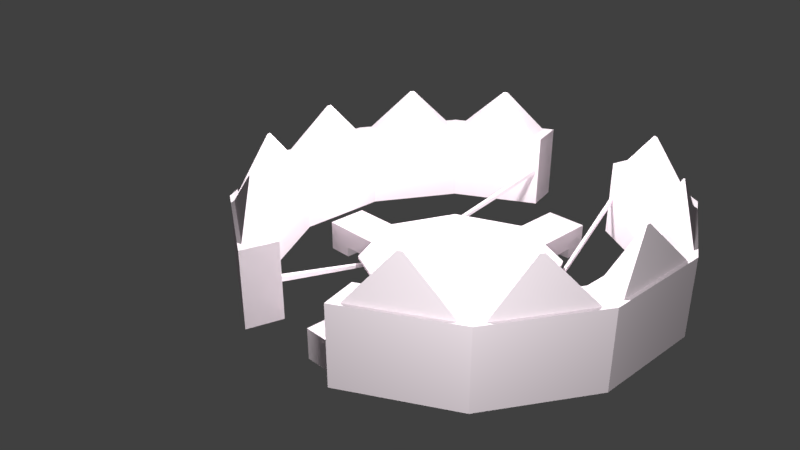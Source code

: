 # Source: trap_model.blend  (saved by Blender 2.79.0; exported with 4.5.12 LTS)
import bpy
from mathutils import Matrix  # noqa: F401  (used for matrix-valued properties, if any)

bpy.ops.wm.read_factory_settings(use_empty=True)
scene = bpy.context.scene
scene.name = 'Scene'

# ---- collections
col_collection_1 = bpy.data.collections.new('Collection 1'); scene.collection.children.link(col_collection_1)
col_collection_1.hide_render = True
col_collection_1.hide_viewport = True
col_collection_2 = bpy.data.collections.new('Collection 2'); scene.collection.children.link(col_collection_2)

# ---- materials (node trees are filled in below, after node groups)
mat_trap = bpy.data.materials.new('Trap')
mat_trap.alpha_threshold = 0.0
mat_trap.use_transparent_shadow = False
mat_trap.diffuse_color = (1.0, 0.8941, 0.9527, 1.0)
mat_trap.roughness = 0.5

# ---- material node trees

# ---- world
world_world = bpy.data.worlds.new('World'); scene.world = world_world
world_world.color = (0.05088, 0.05088, 0.05088)
world_world.use_sun_shadow = False
world_world.sun_shadow_jitter_overblur = 0.0
world_world.cycles.sampling_method = 'MANUAL'

# ---- cameras
cam_camera = bpy.data.cameras.new('Camera')
cam_camera.clip_end = 100.0
cam_camera.lens = 35.0
cam_camera.sensor_width = 32.0
cam_camera.sensor_height = 18.0
cam_camera.ortho_scale = 7.314
cam_camera.dof.focus_distance = 0.0
cam_camera.dof.aperture_fstop = 128.0

# ---- lights
light_point = bpy.data.lights.new('Point', 'POINT')
light_point.transmission_factor = 0.0
light_point.energy = 100.0
light_point.shadow_buffer_clip_start = 0.5
light_point.shadow_soft_size = 0.1
light_point.shadow_maximum_resolution = 0.006
light_point.use_absolute_resolution = True
light_lamp = bpy.data.lights.new('Lamp', 'POINT')
light_lamp.transmission_factor = 0.0
light_lamp.cutoff_distance = 30.0
light_lamp.energy = 100.0
light_lamp.shadow_buffer_clip_start = 1.001
light_lamp.shadow_soft_size = 0.1
light_lamp.shadow_maximum_resolution = 0.006
light_lamp.use_absolute_resolution = True
light_point_002 = bpy.data.lights.new('Point.002', 'POINT')
light_point_002.transmission_factor = 0.0
light_point_002.energy = 100.0
light_point_002.shadow_buffer_clip_start = 0.5
light_point_002.shadow_soft_size = 0.1
light_point_002.shadow_maximum_resolution = 0.006
light_point_002.use_absolute_resolution = True
light_point_001 = bpy.data.lights.new('Point.001', 'POINT')
light_point_001.transmission_factor = 0.0
light_point_001.energy = 100.0
light_point_001.shadow_buffer_clip_start = 0.5
light_point_001.shadow_soft_size = 0.1
light_point_001.shadow_maximum_resolution = 0.006
light_point_001.use_absolute_resolution = True

# ---- meshes
me_plane = bpy.data.meshes.new('Plane')
me_plane.from_pydata([(-1.0, -1.0, 0.0), (1.0, -1.0, 0.0), (-1.0, 1.0, 0.0), (1.0, 1.0, 0.0)], [], [(0, 1, 3, 2)])
me_plane.use_remesh_preserve_volume = False
me_plane.use_remesh_preserve_attributes = False
me_plane.use_mirror_vertex_groups = False
me_plane.update()
me_cylinder = bpy.data.meshes.new('Cylinder')
me_cylinder.from_pydata([(-0.9659, 0.2588, -0.1563), (-0.9659, 0.2588, 0.1976), (-0.7071, 0.7071, -0.1563), (-0.7071, 0.7071, 0.1976), (-0.2588, 0.9659, -0.1563), (-0.2588, 0.9659, 0.1976), (-0.2156, 0.8046, 0.1976), (-0.2156, 0.8046, -0.1563), (-0.589, 0.589, 0.1976), (-0.589, 0.589, -0.1563), (-0.406, 0.09952, -0.1594), (-0.406, 0.09952, -0.2557), (-0.7758, 0.09952, -0.1594), (-0.7758, 0.09952, -0.2557), (-0.8046, 0.2156, 0.1976), (-0.8046, 0.2156, -0.1563), (-0.2956, 0.9261, 0.1976), (-0.6542, 0.719, 0.1976), (-0.261, 0.7971, 0.1976), (-0.5598, 0.6246, 0.1976), (-0.719, 0.6542, 0.1976), (-0.9261, 0.2956, 0.1976), (-0.6246, 0.5598, 0.1976), (-0.7971, 0.261, 0.1976), (-0.9498, 0.2071, 0.1976), (-0.8208, 0.1725, 0.1976), (-0.8885, 0.009631, 0.3976), (-0.8821, 0.007903, 0.3976), (-0.7643, 0.4532, 0.3976), (-0.7746, 0.4353, 0.3976), (-0.7596, 0.4485, 0.3976), (-0.7682, 0.4336, 0.3976), (-0.4244, 0.781, 0.3976), (-0.4423, 0.7706, 0.3976), (-0.4226, 0.7745, 0.3976), (-0.4376, 0.7659, 0.3976), (0.0, 0.09952, -0.1594), (0.0, 0.09952, -0.2557), (-0.1015, 0.09952, -0.2557), (-0.1015, 0.09952, -0.1594), (-0.1015, 0.7794, -0.1594), (0.0, 0.7794, -0.1594), (0.0, 0.7794, -0.2557), (-0.1015, 0.7794, -0.2557), (-0.3264, 0.3129, -0.1078), (0.0, 0.4561, -0.1078), (-0.406, 0.0, -0.1594), (-0.406, 0.0, -0.2557), (-0.7758, 0.0, -0.1594), (-0.7758, 0.0, -0.2557), (0.0, 0.0, -0.2557), (-0.1015, 0.0, -0.2557), (-0.1015, 0.0, -0.1594), (-0.469, 0.0, -0.1118), (-0.3264, 0.3129, -0.09377), (0.0, 0.4561, -0.09377), (-0.4691, -6.557e-07, -0.09776), (-0.4472, 0.1361, -0.2747), (-0.4472, 0.1361, -0.14), (-0.2941, 0.1361, -0.2747), (-0.2941, 0.1361, -0.14), (-0.2941, 0.1035, -0.2586), (-0.4472, 0.1035, -0.2586), (-0.2941, 0.1035, -0.1561), (-0.4472, 0.1035, -0.1561), (-0.6556, 0.09952, -0.1594), (-0.6556, 0.09952, -0.2557), (-0.6556, 0.0, -0.2557), (-0.6556, 0.0, -0.1594), (-0.1015, 0.6774, -0.2557), (0.0, 0.6774, -0.2557), (0.0, 0.6774, -0.1594), (-0.1015, 0.6774, -0.1594), (-0.6556, 0.09952, -0.3057), (-0.7758, 0.09952, -0.3057), (-0.7758, 0.0, -0.3057), (0.0, 0.7794, -0.3057), (-0.1015, 0.7794, -0.3057), (-0.1015, 0.6774, -0.3057), (-0.6556, 0.0, -0.3057), (0.0, 0.6774, -0.3057), (-0.9659, 0.2588, 0.03245), (-0.9659, 0.2588, 0.008855), (-0.7071, 0.7071, 0.03245), (-0.7071, 0.7071, 0.008855), (-0.2588, 0.9659, 0.03245), (-0.2588, 0.9659, 0.008855), (-0.2156, 0.8046, 0.03245), (-0.2156, 0.8046, 0.008855), (-0.589, 0.589, 0.03245), (-0.589, 0.589, 0.008855), (-0.8046, 0.2156, 0.03245), (-0.8046, 0.2156, 0.008855), (-0.2947, 0.9452, -0.1563), (-0.2738, 0.9573, -0.1563), (-0.2738, 0.9573, 0.1976), (-0.2947, 0.9452, 0.1976), (-0.2281, 0.7975, 0.1976), (-0.2455, 0.7874, 0.1976), (-0.2281, 0.7975, -0.1563), (-0.2455, 0.7874, -0.1563), (-0.3075, 0.9192, 0.1976), (-0.3243, 0.9095, 0.1976), (-0.271, 0.7913, 0.1976), (-0.2849, 0.7833, 0.1976), (-0.425, 0.7806, 0.3976), (-0.4258, 0.7801, 0.3976), (-0.4231, 0.7742, 0.3976), (-0.4238, 0.7738, 0.3976), (-0.2281, 0.7975, 0.008855), (-0.2455, 0.7874, 0.008855), (-0.2281, 0.7975, 0.03245), (-0.2455, 0.7874, 0.03245), (-0.2947, 0.9452, 0.008855), (-0.2738, 0.9573, 0.008855), (-0.2947, 0.9452, 0.03245), (-0.2738, 0.9573, 0.03245), (-0.3783, 0.1361, -0.2006), (-0.3783, 0.1361, -0.2141), (-0.363, 0.1361, -0.2141), (-0.363, 0.1361, -0.2006), (-0.9659, -4.172e-07, -0.1563), (-0.9659, -3.874e-07, 0.1976), (-0.8046, -3.278e-07, -0.1563), (-0.8046, -3.278e-07, 0.1976), (-0.9498, -4.023e-07, 0.1976), (-0.8208, -3.427e-07, 0.1976), (-0.8885, 0.0, 0.3976), (-0.8821, 0.0, 0.3976), (-0.8046, -3.278e-07, 0.008855), (-0.8046, -3.278e-07, 0.03245), (-0.9659, -4.172e-07, 0.008855), (-0.9659, -4.172e-07, 0.03245), (-0.4472, 0.0, -0.2747), (-0.2941, 0.0, -0.2747), (-0.2941, 0.0, -0.2586), (-0.4472, 0.0, -0.2586), (-0.4472, 0.0, -0.14), (-0.2941, 0.0, -0.14), (-0.2941, 0.0, -0.1561), (-0.4472, 0.0, -0.1561), (-0.2461, 0.7845, 0.007851), (-0.2461, 0.7845, 0.0314), (-0.2287, 0.7945, 0.0314), (-0.2287, 0.7945, 0.007851), (-0.8225, 0.1679, 0.2031), (-0.9481, 0.2016, 0.2031), (-0.9481, 0.0, 0.2031), (-0.8225, 0.0, 0.2031), (-0.7194, 0.6525, 0.1993), (-0.6257, 0.5588, 0.1993), (-0.7968, 0.2625, 0.1993), (-0.9248, 0.2968, 0.1993), (-0.6527, 0.7194, 0.199), (-0.2965, 0.9251, 0.199), (-0.2622, 0.7969, 0.199), (-0.5589, 0.6256, 0.199), (-0.2859, 0.7832, 0.199), (-0.272, 0.7912, 0.199), (-0.3084, 0.9182, 0.199), (-0.325, 0.9086, 0.199), (-0.9659, 0.2588, 0.1866), (-0.7071, 0.7071, 0.1866), (-0.2588, 0.9659, 0.1866), (-0.2156, 0.8046, 0.1866), (-0.589, 0.589, 0.1866), (-0.8046, 0.2156, 0.1866), (-0.2281, 0.7975, 0.1866), (-0.2455, 0.7874, 0.1866), (-0.2947, 0.9452, 0.1866), (-0.2738, 0.9573, 0.1866), (-0.8046, 0.0, 0.1866), (-0.9659, 0.0, 0.1866), (-0.9659, 0.2588, -0.1435), (-0.7071, 0.7071, -0.1435), (-0.2588, 0.9659, -0.1435), (-0.2156, 0.8046, -0.1435), (-0.589, 0.589, -0.1435), (-0.8046, 0.2156, -0.1435), (-0.2947, 0.9452, -0.1435), (-0.2738, 0.9573, -0.1435), (-0.2281, 0.7975, -0.1435), (-0.2455, 0.7874, -0.1435), (-0.9659, 0.0, -0.1435), (-0.8046, 0.0, -0.1435), (-0.3184, 0.9316, 0.1976), (-0.2652, 0.776, 0.1976), (-0.2652, 0.776, -0.1563), (-0.3432, 0.8986, 0.1976), (-0.3007, 0.7741, 0.1976), (-0.4267, 0.7796, 0.3976), (-0.4246, 0.7734, 0.3976), (-0.2652, 0.776, 0.008855), (-0.2652, 0.776, 0.03245), (-0.3184, 0.9316, -0.1563), (-0.3184, 0.9316, 0.008855), (-0.3184, 0.9316, 0.03245), (-0.3016, 0.7741, 0.199), (-0.3438, 0.8977, 0.199), (-0.3184, 0.9316, 0.1866), (-0.2652, 0.776, 0.1866), (-0.3184, 0.9316, -0.1435), (-0.2652, 0.776, -0.1435), (-0.9659, 0.2588, 0.03937), (-0.7071, 0.7071, 0.03937), (-0.2588, 0.9659, 0.03937), (-0.2156, 0.8046, 0.03937), (-0.589, 0.589, 0.03937), (-0.8046, 0.2156, 0.03937), (-0.2281, 0.7975, 0.03937), (-0.2455, 0.7874, 0.03937), (-0.2947, 0.9452, 0.03937), (-0.2738, 0.9573, 0.03937), (-0.8046, 0.0, 0.03937), (-0.9659, 0.0, 0.03937), (-0.2652, 0.776, 0.03937), (-0.3184, 0.9316, 0.03937), (-0.9659, 0.2588, 0.003973), (-0.7071, 0.7071, 0.003973), (-0.2588, 0.9659, 0.003973), (-0.2156, 0.8046, 0.003973), (-0.589, 0.589, 0.003973), (-0.8046, 0.2156, 0.003973), (-0.2947, 0.9452, 0.003973), (-0.2738, 0.9573, 0.003973), (-0.2281, 0.7975, 0.003973), (-0.2455, 0.7874, 0.003973), (-0.9659, 0.0, 0.003973), (-0.8046, 0.0, 0.003973), (-0.3184, 0.9316, 0.003973), (-0.2652, 0.776, 0.003973), (-0.9413, 0.2522, 0.1976), (-0.9413, 0.2522, -0.1563), (-0.6891, 0.6891, 0.1976), (-0.2522, 0.9413, 0.1976), (-0.6891, 0.6891, -0.1563), (-0.2522, 0.9413, -0.1563), (-0.6398, 0.7046, 0.1976), (-0.2903, 0.9064, 0.1976), (-0.9064, 0.2903, 0.1976), (-0.7046, 0.6398, 0.1976), (-0.9301, 0.2018, 0.1976), (-0.8875, 0.009368, 0.3976), (-0.7737, 0.435, 0.3976), (-0.7636, 0.4525, 0.3976), (-0.4416, 0.7699, 0.3976), (-0.4241, 0.78, 0.3976), (-0.2522, 0.9413, 0.008855), (-0.2522, 0.9413, 0.03245), (-0.4247, 0.7796, 0.3976), (-0.4255, 0.7792, 0.3976), (-0.2668, 0.9329, -0.1563), (-0.2872, 0.9211, -0.1563), (-0.8875, 0.0, 0.3976), (-0.9413, 0.0, -0.1563), (-0.9289, 0.1965, 0.2031), (-0.9053, 0.2915, 0.1993), (-0.7051, 0.6382, 0.1993), (-0.6384, 0.7051, 0.199), (-0.2913, 0.9055, 0.199), (-0.2522, 0.9413, 0.1866), (-0.2522, 0.9413, -0.1435), (-0.4264, 0.7786, 0.3976), (-0.3102, 0.9078, -0.1563), (-0.2522, 0.9413, 0.03937), (-0.2522, 0.9413, 0.003973), (-0.2169, 0.8095, 0.008855), (-0.2169, 0.8095, 0.03245), (-0.4232, 0.7744, 0.3976), (-0.4239, 0.774, 0.3976), (-0.8263, 0.169, 0.2031), (-0.6285, 0.5616, 0.1993), (-0.2632, 0.8008, 0.199), (-0.2169, 0.8095, 0.1866), (-0.2169, 0.8095, -0.1435), (-0.4247, 0.7735, 0.3976), (-0.2169, 0.8095, 0.03937), (-0.2169, 0.8095, 0.003973), (-0.8095, 0.2169, 0.1976), (-0.8095, 0.2169, -0.1563), (-0.5926, 0.5926, 0.1976), (-0.2169, 0.8095, 0.1976), (-0.5926, 0.5926, -0.1563), (-0.2169, 0.8095, -0.1563), (-0.5626, 0.6274, 0.1976), (-0.2621, 0.801, 0.1976), (-0.8009, 0.2621, 0.1976), (-0.6274, 0.5626, 0.1976), (-0.8247, 0.1735, 0.1976), (-0.8823, 0.007955, 0.3976), (-0.7684, 0.4336, 0.3976), (-0.7597, 0.4486, 0.3976), (-0.4377, 0.766, 0.3976), (-0.4227, 0.7747, 0.3976), (-0.2294, 0.8023, -0.1563), (-0.247, 0.7922, -0.1563), (-0.8823, 0.0, 0.3976), (-0.8095, 0.0, -0.1563), (-0.8007, 0.2635, 0.1993), (-0.5617, 0.6284, 0.199), (-0.2668, 0.7807, -0.1563), (-0.3777, 0.1391, -0.2131), (-0.3777, 0.1391, -0.1995), (-0.3623, 0.1392, -0.1995), (-0.3623, 0.1392, -0.2131), (-0.7758, 0.09952, -0.2959), (-0.7758, 0.0, -0.2959), (-0.6556, 0.09952, -0.2959), (-0.6556, 0.0, -0.2959), (-0.6848, 0.07536, -0.3057), (-0.7466, 0.07536, -0.3057), (-0.7466, 0.0, -0.3057), (-0.6848, 0.0, -0.3057), (-0.107, 0.09952, -0.2557), (-0.107, 0.09952, -0.1594), (-0.107, 0.0, -0.2557), (-0.107, 0.0, -0.1594), (0.0, 0.1051, -0.2557), (0.0, 0.1051, -0.1594), (-0.1015, 0.1051, -0.1594), (-0.1015, 0.1051, -0.2557), (0.0, 0.7794, -0.2996), (-0.1015, 0.7794, -0.2996), (-0.1015, 0.6774, -0.2996), (0.0, 0.6774, -0.2996), (0.0, 0.7556, -0.3057), (-0.07776, 0.7556, -0.3057), (-0.07776, 0.7013, -0.3057), (0.0, 0.7013, -0.3057), (-0.1072, 0.1049, -0.1581), (0.0, 0.1085, -0.1581), (-0.1108, 0.0, -0.1582), (-0.1015, 0.6732, -0.2557), (0.0, 0.6732, -0.2557), (0.0, 0.6732, -0.1594), (-0.1015, 0.6732, -0.1594), (-0.6467, 0.09952, -0.1594), (-0.6467, 0.0, -0.1594), (-0.6467, 0.09952, -0.2557), (-0.6467, 0.0, -0.2557), (-0.4472, 0.1334, -0.2734), (-0.4472, 0.1334, -0.1413), (-0.4472, 0.0, -0.2734), (-0.4472, 0.0, -0.1413), (-0.4472, 0.1079, -0.1539), (-0.4472, 0.1079, -0.2608), (-0.4472, 0.0, -0.2608), (-0.4472, 0.0, -0.1539), (-0.2994, 0.1361, -0.1447), (-0.4418, 0.1361, -0.1447), (-0.4418, 0.1361, -0.27), (-0.2994, 0.1361, -0.27), (-0.2979, 0.1361, -0.2747), (-0.2979, 0.1361, -0.14), (-0.2743, 0.957, -0.1563), (-0.2743, 0.957, 0.1976), (-0.2285, 0.7972, 0.1976), (-0.2285, 0.7972, -0.1563), (-0.308, 0.9189, 0.1976), (-0.2713, 0.7911, 0.1976), (-0.425, 0.7806, 0.3976), (-0.4231, 0.7742, 0.3976), (-0.2285, 0.7972, 0.008855), (-0.2285, 0.7972, 0.03245), (-0.2743, 0.957, 0.008855), (-0.2743, 0.957, 0.03245), (-0.3634, 0.1361, -0.2141), (-0.3634, 0.1361, -0.2006), (-0.2979, 0.0, -0.2747), (-0.2979, 0.0, -0.14), (-0.2291, 0.7942, 0.007851), (-0.2291, 0.7942, 0.0314), (-0.3088, 0.918, 0.199), (-0.2724, 0.791, 0.199), (-0.2743, 0.957, 0.1866), (-0.2285, 0.7972, 0.1866), (-0.2285, 0.7972, -0.1435), (-0.2743, 0.957, -0.1435), (-0.2285, 0.7972, 0.03937), (-0.2743, 0.957, 0.03937), (-0.2285, 0.7972, 0.003973), (-0.2743, 0.957, 0.003973), (-0.2673, 0.9326, -0.1563), (-0.4247, 0.7796, 0.3976), (-0.4232, 0.7744, 0.3976), (-0.2299, 0.802, -0.1563), (-0.3627, 0.1392, -0.2131), (-0.3627, 0.1392, -0.1995), (-0.303, 0.1361, -0.27), (-0.303, 0.1361, -0.1447), (-0.4418, 0.1361, -0.2747), (-0.294, 0.9456, 0.1976), (-0.2449, 0.7877, 0.1976), (-0.2449, 0.7877, -0.1563), (-0.3237, 0.9098, 0.1976), (-0.2844, 0.7835, 0.1976), (-0.4258, 0.7801, 0.3976), (-0.4238, 0.7738, 0.3976), (-0.2449, 0.7877, 0.008855), (-0.2449, 0.7877, 0.03245), (-0.3777, 0.1361, -0.2141), (-0.4418, 0.0, -0.2747), (-0.2455, 0.7848, 0.007851), (-0.2854, 0.7835, 0.199), (-0.2449, 0.7877, 0.1866), (-0.2449, 0.7877, -0.1435), (-0.2449, 0.7877, 0.03937), (-0.2449, 0.7877, 0.003973), (-0.2865, 0.9216, -0.1563), (-0.4255, 0.7792, 0.3976), (-0.4239, 0.774, 0.3976), (-0.2464, 0.7925, -0.1563), (-0.3771, 0.1391, -0.2131), (-0.4368, 0.1361, -0.1447), (-0.4418, 0.1361, -0.14), (-0.294, 0.9456, -0.1563), (-0.294, 0.9456, 0.008855), (-0.294, 0.9456, 0.03245), (-0.3777, 0.1361, -0.2006), (-0.4418, 0.0, -0.14), (-0.2455, 0.7848, 0.0314), (-0.3244, 0.9089, 0.199), (-0.294, 0.9456, 0.1866), (-0.294, 0.9456, -0.1435), (-0.294, 0.9456, 0.03937), (-0.294, 0.9456, 0.003973), (-0.3771, 0.1391, -0.1995), (-0.4368, 0.1361, -0.27), (-0.4472, 0.1361, -0.1427), (-0.2941, 0.1361, -0.1427), (-0.2941, 0.1035, -0.1582), (-0.4472, 0.1035, -0.1582), (-0.9659, 0.2588, 0.03197), (-0.7071, 0.7071, 0.03197), (-0.2588, 0.9659, 0.03197), (-0.2156, 0.8046, 0.03197), (-0.589, 0.589, 0.03197), (-0.8046, 0.2156, 0.03197), (-0.2947, 0.9452, 0.03197), (-0.2738, 0.9573, 0.03197), (-0.2281, 0.7975, 0.03197), (-0.2455, 0.7874, 0.03197), (-0.3783, 0.1361, -0.2009), (-0.363, 0.1361, -0.2009), (-0.9659, 0.0, 0.03197), (-0.8046, 0.0, 0.03197), (-0.2287, 0.7945, 0.03092), (-0.2461, 0.7845, 0.03092), (-0.3184, 0.9316, 0.03197), (-0.2652, 0.776, 0.03197), (-0.2522, 0.9413, 0.03197), (-0.2169, 0.8095, 0.03197), (-0.3623, 0.1392, -0.1998), (-0.3777, 0.1391, -0.1998), (-0.4472, 0.1334, -0.144), (-0.4472, 0.1079, -0.1561), (-0.2994, 0.1361, -0.1473), (-0.4418, 0.1361, -0.1473), (-0.2743, 0.957, 0.03197), (-0.294, 0.9456, 0.03197), (-0.4472, 0.1361, -0.2716), (-0.2941, 0.1361, -0.2716), (-0.2941, 0.1035, -0.2562), (-0.4472, 0.1035, -0.2562), (-0.9659, 0.2588, 0.00941), (-0.7071, 0.7071, 0.00941), (-0.2588, 0.9659, 0.00941), (-0.2156, 0.8046, 0.00941), (-0.589, 0.589, 0.00941), (-0.8046, 0.2156, 0.00941), (-0.2947, 0.9452, 0.00941), (-0.2738, 0.9573, 0.00941), (-0.2281, 0.7975, 0.00941), (-0.2455, 0.7874, 0.00941), (-0.3783, 0.1361, -0.2138), (-0.363, 0.1361, -0.2138), (-0.9659, 0.0, 0.00941), (-0.8046, 0.0, 0.00941), (-0.2287, 0.7945, 0.008404), (-0.3184, 0.9316, 0.00941), (-0.2652, 0.776, 0.00941), (-0.2522, 0.9413, 0.00941), (-0.2169, 0.8095, 0.00941), (-0.3623, 0.1392, -0.2127), (-0.4418, 0.1361, -0.2671), (-0.2743, 0.957, 0.00941), (-0.294, 0.9456, 0.00941), (-0.2461, 0.7845, 0.008404), (-0.3777, 0.1391, -0.2127), (-0.4472, 0.1334, -0.2703), (-0.4472, 0.1079, -0.2583), (-0.2994, 0.1361, -0.2671), (-0.318, 0.3049, -0.09384), (0.0, 0.4386, -0.09384), (0.0, 0.0, -0.09384), (-0.4512, 0.0, -0.09756)], [], [(172, 122, 1, 161), (161, 1, 3, 162), (170, 95, 5, 163), (165, 8, 14, 166), (200, 186, 8, 165), (278, 14, 23, 286), (234, 5, 16, 238), (273, 281, 6, 164), (282, 9, 15, 279), (300, 187, 9, 282), (198, 153, 33, 190), (97, 6, 18, 103), (185, 3, 17, 188), (280, 8, 19, 284), (257, 149, 28, 244), (14, 8, 22, 23), (3, 1, 21, 20), (233, 3, 20, 240), (148, 145, 27, 128), (231, 1, 24, 241), (124, 14, 25, 126), (296, 128, 27, 289), (255, 146, 26, 242), (244, 28, 29, 243), (151, 150, 30, 31), (298, 151, 31, 290), (149, 152, 29, 28), (262, 190, 33, 245), (259, 154, 32, 246), (158, 155, 34, 107), (299, 156, 35, 292), (49, 48, 12, 13), (324, 323, 78, 80), (338, 336, 10, 11), (313, 314, 39, 38), (43, 40, 41, 42), (72, 71, 41, 40), (69, 72, 40, 43), (330, 329, 44, 45), (45, 44, 54, 55), (329, 331, 53, 44), (313, 38, 51, 315), (338, 11, 47, 339), (38, 37, 50, 51), (314, 10, 46, 316), (65, 12, 48, 68), (54, 56, 495, 492), (44, 53, 56, 54), (389, 348, 120, 367), (431, 430, 63, 64), (455, 431, 64, 344), (136, 135, 61, 62), (139, 140, 64, 63), (342, 340, 57, 133), (138, 139, 63, 60), (430, 429, 60, 63), (336, 65, 68, 337), (322, 321, 76, 77), (13, 12, 65, 66), (332, 335, 72, 69), (335, 334, 71, 72), (333, 332, 69, 70), (78, 77, 326, 327), (74, 73, 309, 310), (306, 305, 74, 75), (323, 322, 77, 78), (305, 307, 73, 74), (69, 43, 322, 323), (307, 308, 79, 73), (277, 266, 88, 220), (451, 267, 87, 435), (230, 192, 90, 221), (449, 193, 89, 436), (221, 90, 92, 222), (436, 89, 91, 437), (224, 114, 86, 219), (439, 116, 85, 434), (217, 82, 84, 218), (432, 81, 83, 433), (227, 131, 82, 217), (444, 132, 81, 432), (448, 196, 115, 438), (458, 365, 116, 439), (229, 195, 113, 223), (381, 364, 114, 224), (435, 87, 111, 440), (453, 442, 117, 302), (220, 88, 109, 225), (407, 398, 110, 226), (197, 157, 108, 191), (373, 158, 107, 361), (246, 32, 105, 249), (409, 396, 106, 250), (5, 95, 101, 16), (391, 96, 102, 394), (186, 98, 104, 189), (356, 97, 103, 359), (154, 159, 105, 32), (421, 160, 106, 396), (283, 7, 99, 294), (411, 393, 100, 295), (164, 6, 97, 167), (404, 392, 98, 168), (199, 185, 96, 169), (374, 355, 95, 170), (387, 367, 120, 303), (457, 349, 117, 442), (491, 351, 119, 475), (427, 350, 118, 400), (483, 475, 119, 304), (412, 400, 118, 301), (437, 91, 130, 445), (222, 92, 129, 228), (146, 147, 127, 26), (1, 122, 125, 24), (279, 15, 123, 297), (166, 14, 124, 171), (352, 59, 134, 368), (59, 61, 135, 134), (344, 64, 140, 347), (414, 58, 137, 419), (398, 402, 141, 110), (472, 478, 144, 109), (363, 371, 143, 111), (441, 447, 142, 112), (24, 125, 147, 146), (241, 24, 146, 255), (126, 25, 145, 148), (20, 21, 152, 149), (286, 23, 151, 298), (23, 22, 150, 151), (240, 20, 149, 257), (394, 102, 160, 421), (16, 101, 159, 154), (359, 103, 158, 373), (189, 104, 157, 197), (284, 19, 156, 299), (103, 18, 155, 158), (238, 16, 154, 259), (188, 17, 153, 198), (208, 166, 171, 213), (379, 374, 170, 212), (216, 199, 169, 211), (406, 404, 168, 210), (206, 164, 167, 209), (276, 273, 164, 206), (215, 200, 165, 207), (207, 165, 166, 208), (212, 170, 163, 205), (203, 161, 162, 204), (214, 172, 161, 203), (15, 178, 184, 123), (393, 405, 182, 100), (7, 176, 181, 99), (354, 377, 180, 94), (194, 201, 179, 93), (121, 183, 173, 0), (0, 173, 174, 2), (94, 180, 175, 4), (9, 177, 178, 15), (187, 202, 177, 9), (283, 274, 176, 7), (100, 182, 202, 187), (2, 174, 201, 194), (210, 168, 200, 215), (204, 162, 199, 216), (102, 188, 198, 160), (19, 189, 197, 156), (162, 3, 185, 199), (8, 186, 189, 19), (156, 197, 191, 35), (218, 84, 195, 229), (433, 83, 196, 448), (441, 112, 193, 449), (226, 110, 192, 230), (250, 106, 190, 262), (96, 185, 188, 102), (160, 198, 190, 106), (295, 100, 187, 300), (168, 98, 186, 200), (83, 204, 216, 196), (112, 210, 215, 193), (132, 214, 203, 81), (81, 203, 204, 83), (116, 212, 205, 85), (89, 207, 208, 91), (193, 215, 207, 89), (267, 276, 206, 87), (87, 206, 209, 111), (399, 406, 210, 112), (196, 216, 211, 115), (365, 379, 212, 116), (91, 208, 213, 130), (182, 226, 230, 202), (174, 218, 229, 201), (178, 222, 228, 184), (405, 407, 226, 182), (176, 220, 225, 181), (377, 381, 224, 180), (201, 229, 223, 179), (183, 227, 217, 173), (173, 217, 218, 174), (180, 224, 219, 175), (177, 221, 222, 178), (202, 230, 221, 177), (274, 277, 220, 176), (175, 219, 265, 261), (85, 205, 264, 248), (93, 252, 263, 194), (269, 250, 262, 275), (4, 175, 261, 236), (205, 163, 260, 264), (285, 238, 259, 272), (17, 237, 258, 153), (287, 240, 257, 271), (21, 239, 256, 152), (288, 241, 255, 270), (0, 232, 254, 121), (415, 408, 252, 93), (4, 236, 251, 94), (410, 409, 250, 269), (293, 246, 249, 268), (434, 85, 248, 450), (219, 86, 247, 265), (153, 258, 245, 33), (272, 259, 246, 293), (275, 262, 245, 292), (152, 256, 243, 29), (291, 244, 243, 290), (270, 255, 242, 289), (127, 253, 242, 26), (278, 231, 241, 288), (280, 233, 240, 287), (271, 257, 244, 291), (3, 233, 237, 17), (194, 263, 235, 2), (2, 235, 232, 0), (163, 5, 234, 260), (281, 234, 238, 285), (1, 231, 239, 21), (6, 281, 285, 18), (150, 271, 291, 30), (8, 280, 287, 22), (14, 278, 288, 25), (145, 270, 289, 27), (30, 291, 290, 31), (191, 275, 292, 35), (155, 272, 293, 34), (34, 293, 268, 107), (397, 410, 269, 108), (25, 288, 270, 145), (22, 287, 271, 150), (18, 285, 272, 155), (108, 269, 275, 191), (261, 265, 277, 274), (248, 264, 276, 267), (252, 295, 300, 263), (236, 261, 274, 283), (264, 260, 273, 276), (237, 284, 299, 258), (239, 286, 298, 256), (232, 279, 297, 254), (408, 411, 295, 252), (236, 283, 294, 251), (450, 248, 267, 451), (265, 247, 266, 277), (258, 299, 292, 245), (256, 298, 290, 243), (253, 296, 289, 242), (233, 280, 284, 237), (263, 300, 282, 235), (235, 282, 279, 232), (260, 234, 281, 273), (231, 278, 286, 239), (402, 412, 301, 141), (478, 483, 304, 144), (371, 387, 303, 143), (447, 453, 302, 142), (66, 67, 308, 307), (13, 66, 307, 305), (49, 13, 305, 306), (310, 309, 312, 311), (73, 79, 312, 309), (75, 74, 310, 311), (39, 314, 316, 52), (11, 313, 315, 47), (11, 10, 314, 313), (37, 38, 320, 317), (39, 36, 318, 319), (38, 39, 319, 320), (43, 42, 321, 322), (70, 69, 323, 324), (328, 327, 326, 325), (80, 78, 327, 328), (77, 76, 325, 326), (39, 52, 331, 329), (36, 39, 329, 330), (317, 320, 332, 333), (319, 318, 334, 335), (320, 319, 335, 332), (10, 336, 337, 46), (66, 338, 339, 67), (66, 65, 336, 338), (58, 341, 343, 137), (346, 345, 340, 342), (428, 454, 341, 58), (136, 62, 345, 346), (341, 344, 347, 343), (454, 455, 344, 341), (390, 57, 350, 427), (461, 59, 351, 491), (428, 58, 349, 457), (353, 60, 348, 389), (414, 353, 389, 413), (59, 352, 388, 351), (420, 426, 387, 371), (144, 304, 386, 370), (251, 294, 385, 382), (107, 268, 384, 361), (268, 249, 383, 384), (94, 251, 382, 354), (423, 425, 381, 377), (181, 225, 380, 376), (417, 424, 379, 365), (111, 209, 378, 363), (415, 423, 377, 354), (99, 181, 376, 357), (209, 167, 375, 378), (424, 422, 374, 379), (395, 359, 373, 403), (101, 358, 372, 159), (399, 420, 371, 363), (109, 144, 370, 362), (60, 353, 369, 138), (390, 352, 368, 401), (304, 119, 366, 386), (351, 388, 366, 119), (426, 418, 367, 387), (422, 391, 355, 374), (167, 97, 356, 375), (294, 99, 357, 385), (159, 372, 360, 105), (392, 356, 359, 395), (95, 355, 358, 101), (249, 105, 360, 383), (403, 373, 361, 397), (225, 109, 362, 380), (425, 416, 364, 381), (459, 417, 365, 458), (413, 389, 367, 418), (349, 413, 418, 117), (438, 115, 417, 459), (223, 113, 416, 425), (157, 403, 397, 108), (98, 392, 395, 104), (169, 96, 391, 422), (302, 117, 418, 426), (57, 390, 401, 133), (112, 142, 420, 399), (104, 395, 403, 157), (211, 169, 422, 424), (93, 179, 423, 415), (115, 211, 424, 417), (179, 223, 425, 423), (142, 302, 426, 420), (58, 414, 413, 349), (352, 390, 427, 388), (370, 386, 412, 402), (382, 385, 411, 408), (361, 384, 410, 397), (384, 383, 409, 410), (354, 382, 408, 415), (376, 380, 407, 405), (363, 378, 406, 399), (357, 376, 405, 393), (378, 375, 404, 406), (358, 394, 421, 372), (362, 370, 402, 398), (353, 414, 419, 369), (386, 366, 400, 412), (388, 427, 400, 366), (375, 356, 392, 404), (385, 357, 393, 411), (372, 421, 396, 360), (355, 391, 394, 358), (383, 360, 396, 409), (380, 362, 398, 407), (470, 438, 459, 486), (486, 459, 458, 485), (460, 428, 457, 484), (60, 429, 456, 348), (489, 490, 455, 454), (460, 489, 454, 428), (487, 488, 453, 447), (143, 303, 452, 446), (481, 450, 451, 482), (466, 434, 450, 481), (473, 441, 449, 480), (465, 433, 448, 479), (473, 487, 447, 441), (111, 143, 446, 440), (469, 437, 445, 477), (303, 120, 443, 452), (348, 456, 443, 120), (484, 457, 442, 474), (488, 474, 442, 453), (467, 435, 440, 472), (485, 458, 439, 471), (479, 448, 438, 470), (476, 444, 432, 464), (464, 432, 433, 465), (471, 439, 434, 466), (468, 436, 437, 469), (480, 449, 436, 468), (482, 451, 435, 467), (462, 461, 429, 430), (490, 463, 431, 455), (463, 462, 430, 431), (62, 61, 462, 463), (345, 62, 463, 490), (61, 59, 461, 462), (266, 482, 467, 88), (192, 480, 468, 90), (90, 468, 469, 92), (114, 471, 466, 86), (82, 464, 465, 84), (131, 476, 464, 82), (195, 479, 470, 113), (364, 485, 471, 114), (88, 467, 472, 109), (301, 118, 474, 488), (350, 484, 474, 118), (92, 469, 477, 129), (110, 141, 487, 473), (84, 465, 479, 195), (110, 473, 480, 192), (86, 466, 481, 247), (247, 481, 482, 266), (141, 301, 488, 487), (57, 340, 489, 460), (340, 345, 490, 489), (57, 460, 484, 350), (416, 486, 485, 364), (113, 470, 486, 416), (429, 461, 491, 456), (446, 452, 483, 478), (440, 446, 478, 472), (452, 443, 475, 483), (456, 491, 475, 443), (493, 492, 495, 494), (55, 54, 492, 493)])
me_cylinder.polygons.foreach_set('use_smooth', [True] * 451)
me_cylinder.materials.append(mat_trap)
me_cylinder.use_remesh_preserve_volume = False
me_cylinder.use_remesh_preserve_attributes = False
me_cylinder.use_mirror_vertex_groups = False
me_cylinder.update()
me_cylinder_004 = bpy.data.meshes.new('Cylinder.004')
me_cylinder_004.from_pydata([(-0.9659, 0.2588, -0.1563), (-0.9659, 0.2588, 0.1976), (-0.7071, 0.7071, -0.1563), (-0.7071, 0.7071, 0.1976), (-0.2588, 0.9659, -0.1563), (-0.2588, 0.9659, 0.1976), (-0.2156, 0.8046, 0.1976), (-0.2156, 0.8046, -0.1563), (-0.589, 0.589, 0.1976), (-0.589, 0.589, -0.1563), (-0.406, 0.09952, -0.1594), (-0.406, 0.09952, -0.2557), (-0.7758, 0.09952, -0.1594), (-0.7758, 0.09952, -0.2557), (-0.8046, 0.2156, 0.1976), (-0.8046, 0.2156, -0.1563), (-0.2956, 0.9261, 0.1976), (-0.6542, 0.719, 0.1976), (-0.261, 0.7971, 0.1976), (-0.5598, 0.6246, 0.1976), (-0.719, 0.6542, 0.1976), (-0.9261, 0.2956, 0.1976), (-0.6246, 0.5598, 0.1976), (-0.7971, 0.261, 0.1976), (-0.9498, 0.2071, 0.1976), (-0.8208, 0.1725, 0.1976), (-0.8885, 0.009631, 0.3976), (-0.8821, 0.007903, 0.3976), (-0.7643, 0.4532, 0.3976), (-0.7746, 0.4353, 0.3976), (-0.7596, 0.4485, 0.3976), (-0.7682, 0.4336, 0.3976), (-0.4244, 0.781, 0.3976), (-0.4423, 0.7706, 0.3976), (-0.4226, 0.7745, 0.3976), (-0.4376, 0.7659, 0.3976), (-0.1015, 0.09952, -0.2557), (-0.1015, 0.09952, -0.1594), (-0.1015, 0.7794, -0.1594), (-0.1015, 0.7794, -0.2557), (-0.3264, 0.3129, -0.1078), (-0.3264, 0.3129, -0.09377), (-0.4472, 0.1361, -0.2747), (-0.4472, 0.1361, -0.14), (-0.2941, 0.1361, -0.2747), (-0.2941, 0.1361, -0.14), (-0.2941, 0.1035, -0.2586), (-0.4472, 0.1035, -0.2586), (-0.2941, 0.1035, -0.1561), (-0.4472, 0.1035, -0.1561), (-0.6556, 0.09952, -0.1594), (-0.6556, 0.09952, -0.2557), (-0.1015, 0.6774, -0.2557), (-0.1015, 0.6774, -0.1594), (-0.6556, 0.09952, -0.3057), (-0.7758, 0.09952, -0.3057), (-0.1015, 0.7794, -0.3057), (-0.1015, 0.6774, -0.3057), (-0.9659, 0.2588, 0.03245), (-0.9659, 0.2588, 0.008855), (-0.7071, 0.7071, 0.03245), (-0.7071, 0.7071, 0.008855), (-0.2588, 0.9659, 0.03245), (-0.2588, 0.9659, 0.008855), (-0.2156, 0.8046, 0.03245), (-0.2156, 0.8046, 0.008855), (-0.589, 0.589, 0.03245), (-0.589, 0.589, 0.008855), (-0.8046, 0.2156, 0.03245), (-0.8046, 0.2156, 0.008855), (-0.2947, 0.9452, -0.1563), (-0.2738, 0.9573, -0.1563), (-0.2738, 0.9573, 0.1976), (-0.2947, 0.9452, 0.1976), (-0.2281, 0.7975, 0.1976), (-0.2455, 0.7874, 0.1976), (-0.2281, 0.7975, -0.1563), (-0.2455, 0.7874, -0.1563), (-0.3075, 0.9192, 0.1976), (-0.3243, 0.9095, 0.1976), (-0.271, 0.7913, 0.1976), (-0.2849, 0.7833, 0.1976), (-0.425, 0.7806, 0.3976), (-0.4258, 0.7801, 0.3976), (-0.4231, 0.7742, 0.3976), (-0.4238, 0.7738, 0.3976), (-0.2281, 0.7975, 0.008855), (-0.2455, 0.7874, 0.008855), (-0.2281, 0.7975, 0.03245), (-0.2455, 0.7874, 0.03245), (-0.2947, 0.9452, 0.008855), (-0.2738, 0.9573, 0.008855), (-0.2947, 0.9452, 0.03245), (-0.2738, 0.9573, 0.03245), (-0.3783, 0.1361, -0.2006), (-0.3783, 0.1361, -0.2141), (-0.363, 0.1361, -0.2141), (-0.363, 0.1361, -0.2006), (0.9659, 0.2588, -0.1563), (0.9659, 0.2588, 0.1976), (0.7071, 0.7071, -0.1563), (0.7071, 0.7071, 0.1976), (0.2588, 0.9659, -0.1563), (0.2588, 0.9659, 0.1976), (0.2156, 0.8046, 0.1976), (0.2156, 0.8046, -0.1563), (0.589, 0.589, 0.1976), (0.589, 0.589, -0.1563), (0.406, 0.09952, -0.1594), (0.406, 0.09952, -0.2557), (0.7758, 0.09952, -0.1594), (0.7758, 0.09952, -0.2557), (0.8046, 0.2156, 0.1976), (0.8046, 0.2156, -0.1563), (0.2956, 0.9261, 0.1976), (0.6542, 0.719, 0.1976), (0.261, 0.7971, 0.1976), (0.5598, 0.6246, 0.1976), (0.719, 0.6542, 0.1976), (0.9261, 0.2956, 0.1976), (0.6246, 0.5598, 0.1976), (0.7971, 0.261, 0.1976), (0.9498, 0.2071, 0.1976), (0.8208, 0.1725, 0.1976), (0.8885, 0.009631, 0.3976), (0.8821, 0.007903, 0.3976), (0.7643, 0.4532, 0.3976), (0.7746, 0.4353, 0.3976), (0.7596, 0.4485, 0.3976), (0.7682, 0.4336, 0.3976), (0.4244, 0.781, 0.3976), (0.4423, 0.7706, 0.3976), (0.4226, 0.7745, 0.3976), (0.4376, 0.7659, 0.3976), (0.0, 0.09952, -0.1594), (0.0, 0.09952, -0.2557), (0.1015, 0.09952, -0.2557), (0.1015, 0.09952, -0.1594), (0.1015, 0.7794, -0.1594), (0.0, 0.7794, -0.1594), (0.0, 0.7794, -0.2557), (0.1015, 0.7794, -0.2557), (0.3264, 0.3129, -0.1078), (0.0, 0.4561, -0.1078), (0.3264, 0.3129, -0.09377), (0.0, 0.4561, -0.09377), (0.4472, 0.1361, -0.2747), (0.4472, 0.1361, -0.14), (0.2941, 0.1361, -0.2747), (0.2941, 0.1361, -0.14), (0.2941, 0.1035, -0.2586), (0.4472, 0.1035, -0.2586), (0.2941, 0.1035, -0.1561), (0.4472, 0.1035, -0.1561), (0.6556, 0.09952, -0.1594), (0.6556, 0.09952, -0.2557), (0.1015, 0.6774, -0.2557), (0.0, 0.6774, -0.2557), (0.0, 0.6774, -0.1594), (0.1015, 0.6774, -0.1594), (0.6556, 0.09952, -0.3057), (0.7758, 0.09952, -0.3057), (0.0, 0.7794, -0.3057), (0.1015, 0.7794, -0.3057), (0.1015, 0.6774, -0.3057), (0.0, 0.6774, -0.3057), (0.9659, 0.2588, 0.03245), (0.9659, 0.2588, 0.008855), (0.7071, 0.7071, 0.03245), (0.7071, 0.7071, 0.008855), (0.2588, 0.9659, 0.03245), (0.2588, 0.9659, 0.008855), (0.2156, 0.8046, 0.03245), (0.2156, 0.8046, 0.008855), (0.589, 0.589, 0.03245), (0.589, 0.589, 0.008855), (0.8046, 0.2156, 0.03245), (0.8046, 0.2156, 0.008855), (0.2947, 0.9452, -0.1563), (0.2738, 0.9573, -0.1563), (0.2738, 0.9573, 0.1976), (0.2947, 0.9452, 0.1976), (0.2281, 0.7975, 0.1976), (0.2455, 0.7874, 0.1976), (0.2281, 0.7975, -0.1563), (0.2455, 0.7874, -0.1563), (0.3075, 0.9192, 0.1976), (0.3243, 0.9095, 0.1976), (0.271, 0.7913, 0.1976), (0.2849, 0.7833, 0.1976), (0.425, 0.7806, 0.3976), (0.4258, 0.7801, 0.3976), (0.4231, 0.7742, 0.3976), (0.4238, 0.7738, 0.3976), (0.2281, 0.7975, 0.008855), (0.2455, 0.7874, 0.008855), (0.2281, 0.7975, 0.03245), (0.2455, 0.7874, 0.03245), (0.2947, 0.9452, 0.008855), (0.2738, 0.9573, 0.008855), (0.2947, 0.9452, 0.03245), (0.2738, 0.9573, 0.03245), (0.3783, 0.1361, -0.2006), (0.3783, 0.1361, -0.2141), (0.363, 0.1361, -0.2141), (0.363, 0.1361, -0.2006), (-0.9659, -0.2588, -0.1563), (-0.9659, -0.2588, 0.1976), (-0.7071, -0.7071, -0.1563), (-0.7071, -0.7071, 0.1976), (-0.2588, -0.9659, -0.1563), (-0.2588, -0.9659, 0.1976), (-0.2156, -0.8046, 0.1976), (-0.2156, -0.8046, -0.1563), (-0.589, -0.589, 0.1976), (-0.589, -0.589, -0.1563), (-0.406, -0.09952, -0.1594), (-0.406, -0.09952, -0.2557), (-0.7758, -0.09952, -0.1594), (-0.7758, -0.09952, -0.2557), (-0.8046, -0.2156, 0.1976), (-0.8046, -0.2156, -0.1563), (-0.2956, -0.9261, 0.1976), (-0.6542, -0.719, 0.1976), (-0.261, -0.7971, 0.1976), (-0.5598, -0.6246, 0.1976), (-0.719, -0.6542, 0.1976), (-0.9261, -0.2956, 0.1976), (-0.6246, -0.5598, 0.1976), (-0.7971, -0.261, 0.1976), (-0.9498, -0.2071, 0.1976), (-0.8208, -0.1725, 0.1976), (-0.8885, -0.009631, 0.3976), (-0.8821, -0.007903, 0.3976), (-0.7643, -0.4532, 0.3976), (-0.7746, -0.4353, 0.3976), (-0.7596, -0.4485, 0.3976), (-0.7682, -0.4336, 0.3976), (-0.4244, -0.781, 0.3976), (-0.4423, -0.7706, 0.3976), (-0.4226, -0.7745, 0.3976), (-0.4376, -0.7659, 0.3976), (-0.1015, -0.09952, -0.2557), (-0.1015, -0.09952, -0.1594), (-0.1015, -0.7794, -0.1594), (-0.1015, -0.7794, -0.2557), (-0.3264, -0.3129, -0.1078), (-0.406, 0.0, -0.1594), (-0.406, 0.0, -0.2557), (-0.7758, 0.0, -0.1594), (-0.7758, 0.0, -0.2557), (-0.1015, 0.0, -0.2557), (-0.1015, 0.0, -0.1594), (-0.469, 0.0, -0.1118), (-0.3264, -0.3129, -0.09377), (-0.4691, 0.0, -0.09776), (-0.4472, -0.1361, -0.2747), (-0.4472, -0.1361, -0.14), (-0.2941, -0.1361, -0.2747), (-0.2941, -0.1361, -0.14), (-0.2941, -0.1035, -0.2586), (-0.4472, -0.1035, -0.2586), (-0.2941, -0.1035, -0.1561), (-0.4472, -0.1035, -0.1561), (-0.6556, -0.09952, -0.1594), (-0.6556, -0.09952, -0.2557), (-0.6556, 0.0, -0.2557), (-0.6556, 0.0, -0.1594), (-0.1015, -0.6774, -0.2557), (-0.1015, -0.6774, -0.1594), (-0.6556, -0.09952, -0.3057), (-0.7758, -0.09952, -0.3057), (-0.7758, 0.0, -0.3057), (-0.1015, -0.7794, -0.3057), (-0.1015, -0.6774, -0.3057), (-0.6556, 0.0, -0.3057), (-0.9659, -0.2588, 0.03245), (-0.9659, -0.2588, 0.008855), (-0.7071, -0.7071, 0.03245), (-0.7071, -0.7071, 0.008855), (-0.2588, -0.9659, 0.03245), (-0.2588, -0.9659, 0.008855), (-0.2156, -0.8046, 0.03245), (-0.2156, -0.8046, 0.008855), (-0.589, -0.589, 0.03245), (-0.589, -0.589, 0.008855), (-0.8046, -0.2156, 0.03245), (-0.8046, -0.2156, 0.008855), (-0.2947, -0.9452, -0.1563), (-0.2738, -0.9573, -0.1563), (-0.2738, -0.9573, 0.1976), (-0.2947, -0.9452, 0.1976), (-0.2281, -0.7975, 0.1976), (-0.2455, -0.7874, 0.1976), (-0.2281, -0.7975, -0.1563), (-0.2455, -0.7874, -0.1563), (-0.3075, -0.9192, 0.1976), (-0.3243, -0.9095, 0.1976), (-0.271, -0.7913, 0.1976), (-0.2849, -0.7833, 0.1976), (-0.425, -0.7806, 0.3976), (-0.4258, -0.7801, 0.3976), (-0.4231, -0.7742, 0.3976), (-0.4238, -0.7738, 0.3976), (-0.2281, -0.7975, 0.008855), (-0.2455, -0.7874, 0.008855), (-0.2281, -0.7975, 0.03245), (-0.2455, -0.7874, 0.03245), (-0.2947, -0.9452, 0.008855), (-0.2738, -0.9573, 0.008855), (-0.2947, -0.9452, 0.03245), (-0.2738, -0.9573, 0.03245), (-0.3783, -0.1361, -0.2006), (-0.3783, -0.1361, -0.2141), (-0.363, -0.1361, -0.2141), (-0.363, -0.1361, -0.2006), (-0.9659, 0.0, -0.1563), (-0.9659, 0.0, 0.1976), (-0.8046, 0.0, -0.1563), (-0.8046, 0.0, 0.1976), (-0.9498, 0.0, 0.1976), (-0.8208, 0.0, 0.1976), (-0.8885, 0.0, 0.3976), (-0.8821, 0.0, 0.3976), (-0.8046, 0.0, 0.008855), (-0.8046, 0.0, 0.03245), (-0.9659, 0.0, 0.008855), (-0.9659, 0.0, 0.03245), (-0.4472, 0.0, -0.2747), (-0.2941, 0.0, -0.2747), (-0.2941, 0.0, -0.2586), (-0.4472, 0.0, -0.2586), (-0.4472, 0.0, -0.14), (-0.2941, 0.0, -0.14), (-0.2941, 0.0, -0.1561), (-0.4472, 0.0, -0.1561), (0.9659, -0.2588, -0.1563), (0.9659, -0.2588, 0.1976), (0.7071, -0.7071, -0.1563), (0.7071, -0.7071, 0.1976), (0.2588, -0.9659, -0.1563), (0.2588, -0.9659, 0.1976), (0.2156, -0.8046, 0.1976), (0.2156, -0.8046, -0.1563), (0.589, -0.589, 0.1976), (0.589, -0.589, -0.1563), (0.406, -0.09952, -0.1594), (0.406, -0.09952, -0.2557), (0.7758, -0.09952, -0.1594), (0.7758, -0.09952, -0.2557), (0.8046, -0.2156, 0.1976), (0.8046, -0.2156, -0.1563), (0.2956, -0.9261, 0.1976), (0.6542, -0.719, 0.1976), (0.261, -0.7971, 0.1976), (0.5598, -0.6246, 0.1976), (0.719, -0.6542, 0.1976), (0.9261, -0.2956, 0.1976), (0.6246, -0.5598, 0.1976), (0.7971, -0.261, 0.1976), (0.9498, -0.2071, 0.1976), (0.8208, -0.1725, 0.1976), (0.8885, -0.009631, 0.3976), (0.8821, -0.007903, 0.3976), (0.7643, -0.4532, 0.3976), (0.7746, -0.4353, 0.3976), (0.7596, -0.4485, 0.3976), (0.7682, -0.4336, 0.3976), (0.4244, -0.781, 0.3976), (0.4423, -0.7706, 0.3976), (0.4226, -0.7745, 0.3976), (0.4376, -0.7659, 0.3976), (0.0, -0.09952, -0.1594), (0.0, -0.09952, -0.2557), (0.1015, -0.09952, -0.2557), (0.1015, -0.09952, -0.1594), (0.1015, -0.7794, -0.1594), (0.0, -0.7794, -0.1594), (0.0, -0.7794, -0.2557), (0.1015, -0.7794, -0.2557), (0.3264, -0.3129, -0.1078), (0.0, -0.4561, -0.1078), (0.406, 0.0, -0.1594), (0.406, 0.0, -0.2557), (0.7758, 0.0, -0.1594), (0.7758, 0.0, -0.2557), (0.0, 0.0, -0.2557), (0.1015, 0.0, -0.2557), (0.1015, 0.0, -0.1594), (0.469, 0.0, -0.1118), (0.3264, -0.3129, -0.09377), (0.0, -0.4561, -0.09377), (0.0, 0.0, -0.09377), (0.4691, 0.0, -0.09776), (0.4472, -0.1361, -0.2747), (0.4472, -0.1361, -0.14), (0.2941, -0.1361, -0.2747), (0.2941, -0.1361, -0.14), (0.2941, -0.1035, -0.2586), (0.4472, -0.1035, -0.2586), (0.2941, -0.1035, -0.1561), (0.4472, -0.1035, -0.1561), (0.6556, -0.09952, -0.1594), (0.6556, -0.09952, -0.2557), (0.6556, 0.0, -0.2557), (0.6556, 0.0, -0.1594), (0.1015, -0.6774, -0.2557), (0.0, -0.6774, -0.2557), (0.0, -0.6774, -0.1594), (0.1015, -0.6774, -0.1594), (0.6556, -0.09952, -0.3057), (0.7758, -0.09952, -0.3057), (0.7758, 0.0, -0.3057), (0.0, -0.7794, -0.3057), (0.1015, -0.7794, -0.3057), (0.1015, -0.6774, -0.3057), (0.6556, 0.0, -0.3057), (0.0, -0.6774, -0.3057), (0.9659, -0.2588, 0.03245), (0.9659, -0.2588, 0.008855), (0.7071, -0.7071, 0.03245), (0.7071, -0.7071, 0.008855), (0.2588, -0.9659, 0.03245), (0.2588, -0.9659, 0.008855), (0.2156, -0.8046, 0.03245), (0.2156, -0.8046, 0.008855), (0.589, -0.589, 0.03245), (0.589, -0.589, 0.008855), (0.8046, -0.2156, 0.03245), (0.8046, -0.2156, 0.008855), (0.2947, -0.9452, -0.1563), (0.2738, -0.9573, -0.1563), (0.2738, -0.9573, 0.1976), (0.2947, -0.9452, 0.1976), (0.2281, -0.7975, 0.1976), (0.2455, -0.7874, 0.1976), (0.2281, -0.7975, -0.1563), (0.2455, -0.7874, -0.1563), (0.3075, -0.9192, 0.1976), (0.3243, -0.9095, 0.1976), (0.271, -0.7913, 0.1976), (0.2849, -0.7833, 0.1976), (0.425, -0.7806, 0.3976), (0.4258, -0.7801, 0.3976), (0.4231, -0.7742, 0.3976), (0.4238, -0.7738, 0.3976), (0.2281, -0.7975, 0.008855), (0.2455, -0.7874, 0.008855), (0.2281, -0.7975, 0.03245), (0.2455, -0.7874, 0.03245), (0.2947, -0.9452, 0.008855), (0.2738, -0.9573, 0.008855), (0.2947, -0.9452, 0.03245), (0.2738, -0.9573, 0.03245), (0.3783, -0.1361, -0.2006), (0.3783, -0.1361, -0.2141), (0.363, -0.1361, -0.2141), (0.363, -0.1361, -0.2006), (0.9659, 0.0, -0.1563), (0.9659, 0.0, 0.1976), (0.8046, 0.0, -0.1563), (0.8046, 0.0, 0.1976), (0.9498, 0.0, 0.1976), (0.8208, 0.0, 0.1976), (0.8885, 0.0, 0.3976), (0.8821, 0.0, 0.3976), (0.8046, 0.0, 0.008855), (0.8046, 0.0, 0.03245), (0.9659, 0.0, 0.008855), (0.9659, 0.0, 0.03245), (0.4472, 0.0, -0.2747), (0.2941, 0.0, -0.2747), (0.2941, 0.0, -0.2586), (0.4472, 0.0, -0.2586), (0.4472, 0.0, -0.14), (0.2941, 0.0, -0.14), (0.2941, 0.0, -0.1561), (0.4472, 0.0, -0.1561)], [], [(327, 317, 1, 58), (58, 1, 3, 60), (93, 72, 5, 62), (66, 8, 14, 68), (89, 75, 8, 66), (1, 14, 23, 21), (6, 5, 16, 18), (62, 5, 6, 64), (2, 9, 15, 0), (70, 77, 9, 2), (79, 17, 33, 83), (74, 6, 18, 80), (73, 3, 17, 79), (3, 8, 19, 17), (22, 20, 28, 30), (14, 8, 22, 23), (3, 1, 21, 20), (8, 3, 20, 22), (321, 25, 27, 323), (14, 1, 24, 25), (319, 14, 25, 321), (322, 323, 27, 26), (25, 24, 26, 27), (30, 28, 29, 31), (23, 22, 30, 31), (21, 23, 31, 29), (20, 21, 29, 28), (85, 83, 33, 35), (18, 16, 32, 34), (80, 18, 34, 84), (17, 19, 35, 33), (250, 249, 12, 13), (157, 52, 57, 165), (51, 50, 10, 11), (11, 10, 37, 36), (39, 38, 139, 140), (53, 158, 139, 38), (52, 53, 38, 39), (134, 37, 40, 143), (143, 40, 41, 145), (37, 252, 253, 40), (11, 36, 251, 248), (51, 11, 248, 266), (36, 135, 386, 251), (37, 10, 247, 252), (50, 12, 249, 267), (145, 41, 255, 392), (40, 253, 255, 41), (43, 45, 97, 94), (47, 46, 48, 49), (42, 47, 49, 43), (331, 330, 46, 47), (334, 335, 49, 48), (331, 47, 42, 328), (333, 334, 48, 45), (46, 44, 45, 48), (10, 50, 267, 247), (39, 140, 162, 56), (13, 12, 50, 51), (36, 37, 53, 52), (37, 134, 158, 53), (135, 36, 52, 157), (165, 57, 56, 162), (55, 54, 275, 272), (250, 13, 55, 272), (52, 39, 56, 57), (13, 51, 54, 55), (51, 266, 275, 54), (4, 63, 65, 7), (63, 62, 64, 65), (77, 87, 67, 9), (87, 89, 66, 67), (9, 67, 69, 15), (67, 66, 68, 69), (71, 91, 63, 4), (91, 93, 62, 63), (0, 59, 61, 2), (59, 58, 60, 61), (316, 326, 59, 0), (326, 327, 58, 59), (61, 60, 92, 90), (90, 92, 93, 91), (2, 61, 90, 70), (70, 90, 91, 71), (65, 64, 88, 86), (87, 95, 94, 89), (7, 65, 86, 76), (76, 86, 87, 77), (19, 81, 85, 35), (81, 80, 84, 85), (34, 32, 82, 84), (84, 82, 83, 85), (5, 72, 78, 16), (72, 73, 79, 78), (8, 75, 81, 19), (75, 74, 80, 81), (16, 78, 82, 32), (78, 79, 83, 82), (4, 7, 76, 71), (71, 76, 77, 70), (64, 6, 74, 88), (88, 74, 75, 89), (60, 3, 73, 92), (92, 73, 72, 93), (89, 94, 97, 88), (42, 43, 94, 95), (45, 44, 96, 97), (44, 42, 95, 96), (88, 97, 96, 86), (86, 96, 95, 87), (69, 68, 325, 324), (15, 69, 324, 318), (24, 320, 322, 26), (1, 317, 320, 24), (0, 15, 318, 316), (68, 14, 319, 325), (42, 44, 329, 328), (44, 46, 330, 329), (43, 49, 335, 332), (45, 43, 332, 333), (469, 166, 99, 459), (166, 168, 101, 99), (201, 170, 103, 180), (174, 176, 112, 106), (197, 174, 106, 183), (99, 119, 121, 112), (104, 116, 114, 103), (170, 172, 104, 103), (100, 98, 113, 107), (178, 100, 107, 185), (187, 191, 131, 115), (182, 188, 116, 104), (181, 187, 115, 101), (101, 115, 117, 106), (120, 128, 126, 118), (112, 121, 120, 106), (101, 118, 119, 99), (106, 120, 118, 101), (463, 465, 125, 123), (112, 123, 122, 99), (461, 463, 123, 112), (464, 124, 125, 465), (123, 125, 124, 122), (128, 129, 127, 126), (121, 129, 128, 120), (119, 127, 129, 121), (118, 126, 127, 119), (193, 133, 131, 191), (116, 132, 130, 114), (188, 192, 132, 116), (115, 131, 133, 117), (385, 111, 110, 384), (157, 165, 164, 156), (155, 109, 108, 154), (109, 136, 137, 108), (141, 140, 139, 138), (159, 138, 139, 158), (156, 141, 138, 159), (134, 143, 142, 137), (143, 145, 144, 142), (137, 142, 389, 388), (109, 383, 387, 136), (155, 404, 383, 109), (136, 387, 386, 135), (137, 388, 382, 108), (154, 405, 384, 110), (145, 392, 393, 144), (142, 144, 393, 389), (147, 202, 205, 149), (151, 153, 152, 150), (146, 147, 153, 151), (473, 151, 150, 472), (476, 152, 153, 477), (473, 470, 146, 151), (475, 149, 152, 476), (150, 152, 149, 148), (108, 382, 405, 154), (141, 163, 162, 140), (111, 155, 154, 110), (136, 156, 159, 137), (137, 159, 158, 134), (135, 157, 156, 136), (165, 162, 163, 164), (161, 412, 416, 160), (385, 412, 161, 111), (156, 164, 163, 141), (111, 161, 160, 155), (140, 162, 165, 157), (155, 160, 416, 404), (102, 105, 173, 171), (171, 173, 172, 170), (185, 107, 175, 195), (195, 175, 174, 197), (107, 113, 177, 175), (175, 177, 176, 174), (179, 102, 171, 199), (199, 171, 170, 201), (98, 100, 169, 167), (167, 169, 168, 166), (458, 98, 167, 468), (468, 167, 166, 469), (169, 198, 200, 168), (198, 199, 201, 200), (100, 178, 198, 169), (178, 179, 199, 198), (173, 194, 196, 172), (195, 197, 202, 203), (105, 184, 194, 173), (184, 185, 195, 194), (117, 133, 193, 189), (189, 193, 192, 188), (132, 192, 190, 130), (192, 193, 191, 190), (103, 114, 186, 180), (180, 186, 187, 181), (106, 117, 189, 183), (183, 189, 188, 182), (114, 130, 190, 186), (186, 190, 191, 187), (102, 179, 184, 105), (179, 178, 185, 184), (172, 196, 182, 104), (196, 197, 183, 182), (168, 200, 181, 101), (200, 201, 180, 181), (197, 196, 205, 202), (146, 203, 202, 147), (149, 205, 204, 148), (148, 204, 203, 146), (196, 194, 204, 205), (194, 195, 203, 204), (177, 466, 467, 176), (113, 460, 466, 177), (122, 124, 464, 462), (99, 122, 462, 459), (98, 458, 460, 113), (176, 467, 461, 112), (146, 470, 471, 148), (148, 471, 472, 150), (147, 474, 477, 153), (149, 475, 474, 147), (327, 276, 207, 317), (276, 278, 209, 207), (311, 280, 211, 290), (284, 286, 220, 214), (307, 284, 214, 293), (207, 227, 229, 220), (212, 224, 222, 211), (280, 282, 212, 211), (208, 206, 221, 215), (288, 208, 215, 295), (297, 301, 239, 223), (292, 298, 224, 212), (291, 297, 223, 209), (209, 223, 225, 214), (228, 236, 234, 226), (220, 229, 228, 214), (209, 226, 227, 207), (214, 228, 226, 209), (321, 323, 233, 231), (220, 231, 230, 207), (319, 321, 231, 220), (322, 232, 233, 323), (231, 233, 232, 230), (236, 237, 235, 234), (229, 237, 236, 228), (227, 235, 237, 229), (226, 234, 235, 227), (303, 241, 239, 301), (224, 240, 238, 222), (298, 302, 240, 224), (223, 239, 241, 225), (250, 219, 218, 249), (407, 417, 274, 268), (265, 217, 216, 264), (217, 242, 243, 216), (245, 378, 377, 244), (269, 244, 377, 408), (268, 245, 244, 269), (372, 381, 246, 243), (381, 391, 254, 246), (243, 246, 253, 252), (217, 248, 251, 242), (265, 266, 248, 217), (242, 251, 386, 373), (243, 252, 247, 216), (264, 267, 249, 218), (391, 392, 255, 254), (246, 254, 255, 253), (257, 312, 315, 259), (261, 263, 262, 260), (256, 257, 263, 261), (331, 261, 260, 330), (334, 262, 263, 335), (331, 328, 256, 261), (333, 259, 262, 334), (260, 262, 259, 258), (216, 247, 267, 264), (245, 273, 413, 378), (219, 265, 264, 218), (242, 268, 269, 243), (243, 269, 408, 372), (373, 407, 268, 242), (417, 413, 273, 274), (271, 272, 275, 270), (250, 272, 271, 219), (268, 274, 273, 245), (219, 271, 270, 265), (265, 270, 275, 266), (210, 213, 283, 281), (281, 283, 282, 280), (295, 215, 285, 305), (305, 285, 284, 307), (215, 221, 287, 285), (285, 287, 286, 284), (289, 210, 281, 309), (309, 281, 280, 311), (206, 208, 279, 277), (277, 279, 278, 276), (316, 206, 277, 326), (326, 277, 276, 327), (279, 308, 310, 278), (308, 309, 311, 310), (208, 288, 308, 279), (288, 289, 309, 308), (283, 304, 306, 282), (305, 307, 312, 313), (213, 294, 304, 283), (294, 295, 305, 304), (225, 241, 303, 299), (299, 303, 302, 298), (240, 302, 300, 238), (302, 303, 301, 300), (211, 222, 296, 290), (290, 296, 297, 291), (214, 225, 299, 293), (293, 299, 298, 292), (222, 238, 300, 296), (296, 300, 301, 297), (210, 289, 294, 213), (289, 288, 295, 294), (282, 306, 292, 212), (306, 307, 293, 292), (278, 310, 291, 209), (310, 311, 290, 291), (307, 306, 315, 312), (256, 313, 312, 257), (259, 315, 314, 258), (258, 314, 313, 256), (306, 304, 314, 315), (304, 305, 313, 314), (287, 324, 325, 286), (221, 318, 324, 287), (230, 232, 322, 320), (207, 230, 320, 317), (206, 316, 318, 221), (286, 325, 319, 220), (256, 328, 329, 258), (258, 329, 330, 260), (257, 332, 335, 263), (259, 333, 332, 257), (469, 459, 337, 418), (418, 337, 339, 420), (453, 432, 341, 422), (426, 344, 350, 428), (449, 435, 344, 426), (337, 350, 359, 357), (342, 341, 352, 354), (422, 341, 342, 424), (338, 345, 351, 336), (430, 437, 345, 338), (439, 353, 369, 443), (434, 342, 354, 440), (433, 339, 353, 439), (339, 344, 355, 353), (358, 356, 364, 366), (350, 344, 358, 359), (339, 337, 357, 356), (344, 339, 356, 358), (463, 361, 363, 465), (350, 337, 360, 361), (461, 350, 361, 463), (464, 465, 363, 362), (361, 360, 362, 363), (366, 364, 365, 367), (359, 358, 366, 367), (357, 359, 367, 365), (356, 357, 365, 364), (445, 443, 369, 371), (354, 352, 368, 370), (440, 354, 370, 444), (353, 355, 371, 369), (385, 384, 348, 349), (407, 406, 415, 417), (403, 402, 346, 347), (347, 346, 375, 374), (379, 376, 377, 378), (409, 408, 377, 376), (406, 409, 376, 379), (372, 375, 380, 381), (381, 380, 390, 391), (375, 388, 389, 380), (347, 374, 387, 383), (403, 347, 383, 404), (374, 373, 386, 387), (375, 346, 382, 388), (402, 348, 384, 405), (391, 390, 393, 392), (380, 389, 393, 390), (395, 397, 457, 454), (399, 398, 400, 401), (394, 399, 401, 395), (473, 472, 398, 399), (476, 477, 401, 400), (473, 399, 394, 470), (475, 476, 400, 397), (398, 396, 397, 400), (346, 402, 405, 382), (379, 378, 413, 414), (349, 348, 402, 403), (374, 375, 409, 406), (375, 372, 408, 409), (373, 374, 406, 407), (417, 415, 414, 413), (411, 410, 416, 412), (385, 349, 411, 412), (406, 379, 414, 415), (349, 403, 410, 411), (378, 407, 417, 413), (403, 404, 416, 410), (340, 423, 425, 343), (423, 422, 424, 425), (437, 447, 427, 345), (447, 449, 426, 427), (345, 427, 429, 351), (427, 426, 428, 429), (431, 451, 423, 340), (451, 453, 422, 423), (336, 419, 421, 338), (419, 418, 420, 421), (458, 468, 419, 336), (468, 469, 418, 419), (421, 420, 452, 450), (450, 452, 453, 451), (338, 421, 450, 430), (430, 450, 451, 431), (425, 424, 448, 446), (447, 455, 454, 449), (343, 425, 446, 436), (436, 446, 447, 437), (355, 441, 445, 371), (441, 440, 444, 445), (370, 368, 442, 444), (444, 442, 443, 445), (341, 432, 438, 352), (432, 433, 439, 438), (344, 435, 441, 355), (435, 434, 440, 441), (352, 438, 442, 368), (438, 439, 443, 442), (340, 343, 436, 431), (431, 436, 437, 430), (424, 342, 434, 448), (448, 434, 435, 449), (420, 339, 433, 452), (452, 433, 432, 453), (449, 454, 457, 448), (394, 395, 454, 455), (397, 396, 456, 457), (396, 394, 455, 456), (448, 457, 456, 446), (446, 456, 455, 447), (429, 428, 467, 466), (351, 429, 466, 460), (360, 462, 464, 362), (337, 459, 462, 360), (336, 351, 460, 458), (428, 350, 461, 467), (394, 396, 471, 470), (396, 398, 472, 471), (395, 401, 477, 474), (397, 395, 474, 475)])
_uv = me_cylinder_004.uv_layers.new(name='UVMap')
_uv.uv.foreach_set('vector', [0.9117, 0.347, 0.8722, 0.347, 0.8722, 0.2852, 0.9117, 0.2852, 0.9117, 0.2852, 0.8722, 0.2852, 0.8722, 0.1615, 0.9117, 0.1615, 0.9117, 0.04189, 0.8722, 0.04189, 0.8722, 0.03776, 0.9117, 0.03776, 0.7983, 0.1411, 0.8378, 0.1411, 0.8378, 0.2442, 0.7983, 0.2442, 0.7983, 0.0463, 0.8378, 0.0463, 0.8378, 0.1411, 0.7983, 0.1411, 0.3368, 0.7217, 0.3265, 0.6831, 0.3374, 0.6813, 0.3456, 0.7121, 0.4673, 0.5423, 0.5058, 0.5527, 0.4963, 0.5615, 0.4655, 0.5532, 0.8899, 0.2198, 0.8899, 0.1803, 0.9298, 0.1803, 0.9298, 0.2198, 0.1137, 0.6592, 0.1419, 0.631, 0.2312, 0.6826, 0.2208, 0.7211, 0.05684, 0.5606, 0.09456, 0.5489, 0.1419, 0.631, 0.1137, 0.6592, 0.5939, 0.8747, 0.5038, 0.8748, 0.5532, 0.8253, 0.5577, 0.8253, 0.4656, 0.5453, 0.4673, 0.5423, 0.4655, 0.5532, 0.4641, 0.5556, 0.5009, 0.5612, 0.444, 0.6598, 0.4468, 0.6472, 0.4924, 0.5683, 0.444, 0.6598, 0.4158, 0.6316, 0.4243, 0.6246, 0.4468, 0.6472, 0.1694, 0.8627, 0.1694, 0.8307, 0.2327, 0.8571, 0.2327, 0.8586, 0.3265, 0.6831, 0.4158, 0.6316, 0.4088, 0.6401, 0.3374, 0.6813, 0.444, 0.6598, 0.3368, 0.7217, 0.3456, 0.7121, 0.4313, 0.6627, 0.4158, 0.6316, 0.444, 0.6598, 0.4313, 0.6627, 0.4088, 0.6401, 0.2098, 0.8962, 0.251, 0.8962, 0.2117, 0.9462, 0.2098, 0.9462, 0.3265, 0.6831, 0.3368, 0.7217, 0.3245, 0.7178, 0.3162, 0.687, 0.275, 0.6831, 0.3265, 0.6831, 0.3162, 0.687, 0.275, 0.687, 0.51, 0.8403, 0.51, 0.8388, 0.5119, 0.8388, 0.5123, 0.8403, 0.4112, 0.8763, 0.4112, 0.8444, 0.4747, 0.8707, 0.4747, 0.8723, 0.4741, 0.8388, 0.4745, 0.8403, 0.4695, 0.8403, 0.4699, 0.8388, 0.3732, 0.9766, 0.3732, 0.8942, 0.4232, 0.9333, 0.4232, 0.9374, 0.8871, 0.9116, 0.919, 0.9116, 0.915, 0.975, 0.9134, 0.975, 0.8191, 0.8742, 0.7201, 0.8742, 0.7671, 0.8242, 0.7721, 0.8242, 0.4994, 0.8388, 0.4998, 0.8403, 0.4952, 0.8403, 0.4956, 0.8388, 0.8951, 0.9097, 0.9271, 0.9097, 0.9015, 0.9712, 0.8999, 0.9712, 0.0445, 0.8476, 0.04442, 0.845, 0.09393, 0.8786, 0.09395, 0.8799, 0.3221, 0.8773, 0.3221, 0.8454, 0.3874, 0.8486, 0.3874, 0.8502, 0.6321, 0.229, 0.6321, 0.252, 0.6083, 0.252, 0.6083, 0.229, 0.3134, 0.9146, 0.3134, 0.9388, 0.3015, 0.9388, 0.3015, 0.9146, 0.5163, 0.07446, 0.5393, 0.07446, 0.5393, 0.1341, 0.5163, 0.1341, 0.5163, 0.1341, 0.5393, 0.1341, 0.5393, 0.2069, 0.5163, 0.2069, 0.6119, 0.6563, 0.6119, 0.6333, 0.6362, 0.6333, 0.6362, 0.6563, 0.6119, 0.609, 0.6362, 0.609, 0.6362, 0.6333, 0.6119, 0.6333, 0.5184, 0.07289, 0.5414, 0.07289, 0.5414, 0.04851, 0.5184, 0.04851, 0.143, 0.1268, 0.1208, 0.1365, 0.05031, 0.111, 0.1085, 0.04802, 0.3616, 0.5687, 0.2764, 0.5684, 0.2764, 0.5651, 0.3616, 0.5654, 0.1208, 0.1365, 0.1303, 0.1582, 0.04926, 0.1937, 0.05031, 0.111, 0.6083, 0.1167, 0.6083, 0.04395, 0.6321, 0.04395, 0.6321, 0.1167, 0.6083, 0.1764, 0.6083, 0.1167, 0.6321, 0.1167, 0.6321, 0.1764, 0.4104, 0.1536, 0.4104, 0.1293, 0.4342, 0.1293, 0.4342, 0.1536, 0.6083, 0.4132, 0.6083, 0.3404, 0.6321, 0.3404, 0.6321, 0.4132, 0.6083, 0.2807, 0.6083, 0.252, 0.6321, 0.252, 0.6321, 0.2807, 0.186, 0.5042, 0.1008, 0.5042, 0.0395, 0.4494, 0.1422, 0.4044, 0.2764, 0.5684, 0.1942, 0.5692, 0.1942, 0.5659, 0.2764, 0.5651, 0.2019, 0.9388, 0.2019, 0.9022, 0.2164, 0.9187, 0.2164, 0.9223, 0.2183, 0.9403, 0.2183, 0.9769, 0.1938, 0.9769, 0.1938, 0.9403, 0.8198, 0.9838, 0.812, 0.9799, 0.812, 0.9554, 0.8198, 0.9516, 0.243, 0.9403, 0.243, 0.9769, 0.2183, 0.9769, 0.2183, 0.9403, 0.1691, 0.9769, 0.1691, 0.9403, 0.1938, 0.9403, 0.1938, 0.9769, 0.7873, 0.9799, 0.812, 0.9799, 0.8198, 0.9838, 0.7873, 0.9838, 0.9274, 0.8193, 0.9274, 0.8155, 0.9522, 0.8155, 0.96, 0.8193, 0.9522, 0.7909, 0.96, 0.7871, 0.96, 0.8193, 0.9522, 0.8155, 0.6083, 0.3404, 0.6083, 0.2807, 0.6321, 0.2807, 0.6321, 0.3404, 0.6119, 0.6563, 0.6362, 0.6563, 0.6362, 0.6683, 0.6119, 0.6683, 0.5163, 0.04573, 0.5393, 0.04573, 0.5393, 0.07446, 0.5163, 0.07446, 0.5184, 0.211, 0.5414, 0.211, 0.5414, 0.07289, 0.5184, 0.07289, 0.6119, 0.4709, 0.6362, 0.4709, 0.6362, 0.609, 0.6119, 0.609, 0.4332, 0.1912, 0.4089, 0.1912, 0.4089, 0.05311, 0.4332, 0.05311, 0.5451, 0.3673, 0.5209, 0.3673, 0.5209, 0.3429, 0.5451, 0.3429, 0.6083, 0.2171, 0.6083, 0.1883, 0.6321, 0.1883, 0.6321, 0.2171, 0.6321, 0.229, 0.6083, 0.229, 0.6083, 0.2171, 0.6321, 0.2171, 0.5184, 0.07289, 0.5184, 0.04851, 0.5064, 0.04851, 0.5064, 0.07289, 0.5163, 0.04573, 0.5163, 0.07446, 0.5044, 0.07446, 0.5044, 0.04573, 0.6083, 0.1764, 0.6321, 0.1764, 0.6321, 0.1883, 0.6083, 0.1883, 0.8899, 0.2649, 0.8899, 0.2255, 0.9298, 0.2255, 0.9298, 0.2649, 0.8899, 0.2255, 0.8899, 0.2198, 0.9298, 0.2198, 0.9298, 0.2255, 0.7532, 0.0463, 0.7927, 0.0463, 0.7927, 0.1411, 0.7532, 0.1411, 0.7927, 0.0463, 0.7983, 0.0463, 0.7983, 0.1411, 0.7927, 0.1411, 0.7532, 0.1411, 0.7927, 0.1411, 0.7927, 0.2442, 0.7532, 0.2442, 0.7927, 0.1411, 0.7983, 0.1411, 0.7983, 0.2442, 0.7927, 0.2442, 0.9568, 0.04189, 0.9174, 0.04189, 0.9174, 0.03776, 0.9568, 0.03776, 0.9174, 0.04189, 0.9117, 0.04189, 0.9117, 0.03776, 0.9174, 0.03776, 0.9568, 0.2852, 0.9174, 0.2852, 0.9174, 0.1615, 0.9568, 0.1615, 0.9174, 0.2852, 0.9117, 0.2852, 0.9117, 0.1615, 0.9174, 0.1615, 0.9568, 0.347, 0.9174, 0.347, 0.9174, 0.2852, 0.9568, 0.2852, 0.9174, 0.347, 0.9117, 0.347, 0.9117, 0.2852, 0.9174, 0.2852, 0.9174, 0.1615, 0.9117, 0.1615, 0.9117, 0.04766, 0.9174, 0.04766, 0.9174, 0.04766, 0.9117, 0.04766, 0.9117, 0.04189, 0.9174, 0.04189, 0.9568, 0.1615, 0.9174, 0.1615, 0.9174, 0.04766, 0.9568, 0.04766, 0.9568, 0.04766, 0.9174, 0.04766, 0.9174, 0.04189, 0.9568, 0.04189, 0.7927, 0.03806, 0.7983, 0.03806, 0.7983, 0.04149, 0.7927, 0.04149, 0.7883, 0.9421, 0.6208, 0.9374, 0.6219, 0.9344, 0.7902, 0.9368, 0.7532, 0.03806, 0.7927, 0.03806, 0.7927, 0.04149, 0.7532, 0.04149, 0.7532, 0.04149, 0.7927, 0.04149, 0.7927, 0.0463, 0.7532, 0.0463, 0.04442, 0.9264, 0.04455, 0.8514, 0.09395, 0.881, 0.09394, 0.8848, 0.04455, 0.8514, 0.0445, 0.8476, 0.09395, 0.8799, 0.09395, 0.881, 0.4998, 0.8388, 0.5002, 0.8403, 0.5, 0.8403, 0.4996, 0.8388, 0.4996, 0.8388, 0.5, 0.8403, 0.4998, 0.8403, 0.4994, 0.8388, 0.5058, 0.5527, 0.5038, 0.5562, 0.4947, 0.5643, 0.4963, 0.5615, 0.5038, 0.5562, 0.5009, 0.5612, 0.4924, 0.5683, 0.4947, 0.5643, 0.4158, 0.6316, 0.4632, 0.5495, 0.4622, 0.5589, 0.4243, 0.6246, 0.4632, 0.5495, 0.4656, 0.5453, 0.4641, 0.5556, 0.4622, 0.5589, 0.6017, 0.8748, 0.5984, 0.8747, 0.5587, 0.8248, 0.5596, 0.8242, 0.5984, 0.8747, 0.5939, 0.8747, 0.5577, 0.8253, 0.5587, 0.8248, 0.05189, 0.5521, 0.09044, 0.5418, 0.09216, 0.5447, 0.05396, 0.5556, 0.05396, 0.5556, 0.09216, 0.5447, 0.09456, 0.5489, 0.05684, 0.5606, 0.7983, 0.03806, 0.8378, 0.03806, 0.8378, 0.04149, 0.7983, 0.04149, 0.7983, 0.04149, 0.8378, 0.04149, 0.8378, 0.0463, 0.7983, 0.0463, 0.9117, 0.1615, 0.8722, 0.1615, 0.8722, 0.04766, 0.9117, 0.04766, 0.9117, 0.04766, 0.8722, 0.04766, 0.8722, 0.04189, 0.9117, 0.04189, 0.7902, 0.9368, 0.6219, 0.9344, 0.6226, 0.9308, 0.7933, 0.9331, 0.2341, 0.9388, 0.2019, 0.9388, 0.2164, 0.9223, 0.2196, 0.9223, 0.2019, 0.9022, 0.2341, 0.9022, 0.2196, 0.9187, 0.2164, 0.9187, 0.2341, 0.9022, 0.2341, 0.9388, 0.2196, 0.9223, 0.2196, 0.9187, 0.7933, 0.9331, 0.6226, 0.9308, 0.6216, 0.9277, 0.7915, 0.9277, 0.7912, 0.9459, 0.6214, 0.941, 0.6208, 0.9374, 0.7883, 0.9421, 0.7927, 0.2442, 0.7983, 0.2442, 0.7983, 0.2957, 0.7927, 0.2957, 0.7532, 0.2442, 0.7927, 0.2442, 0.7927, 0.2957, 0.7532, 0.2957, 0.4747, 0.8778, 0.4747, 0.9272, 0.4247, 0.9272, 0.4247, 0.9249, 0.3368, 0.7217, 0.275, 0.7217, 0.275, 0.7178, 0.3245, 0.7178, 0.2208, 0.7211, 0.2312, 0.6826, 0.2827, 0.6826, 0.2827, 0.7211, 0.7983, 0.2442, 0.8378, 0.2442, 0.8378, 0.2957, 0.7983, 0.2957, 0.2341, 0.9388, 0.2341, 0.9022, 0.2666, 0.9022, 0.2666, 0.9388, 0.96, 0.7871, 0.9522, 0.7909, 0.9274, 0.7909, 0.9274, 0.7871, 0.8198, 0.9516, 0.812, 0.9554, 0.7873, 0.9554, 0.7873, 0.9516, 0.2019, 0.9022, 0.2019, 0.9388, 0.1694, 0.9388, 0.1694, 0.9022, 0.9175, 0.347, 0.9175, 0.2852, 0.9569, 0.2852, 0.9569, 0.347, 0.9175, 0.2852, 0.9175, 0.1615, 0.9569, 0.1615, 0.9569, 0.2852, 0.9175, 0.04189, 0.9175, 0.03776, 0.9569, 0.03776, 0.9569, 0.04189, 0.7925, 0.1411, 0.7925, 0.2442, 0.7531, 0.2442, 0.7531, 0.1411, 0.7925, 0.0463, 0.7925, 0.1411, 0.7531, 0.1411, 0.7531, 0.0463, 0.217, 0.7228, 0.2083, 0.7132, 0.2165, 0.6824, 0.2274, 0.6842, 0.08659, 0.5435, 0.08841, 0.5543, 0.05757, 0.5626, 0.04805, 0.5538, 0.8962, 0.5913, 0.9361, 0.5913, 0.9361, 0.6308, 0.8962, 0.6308, 0.4471, 0.662, 0.3399, 0.7238, 0.3296, 0.6852, 0.4188, 0.6337, 0.504, 0.5634, 0.4471, 0.662, 0.4188, 0.6337, 0.4663, 0.5516, 0.7759, 0.8644, 0.8121, 0.8149, 0.8166, 0.8149, 0.866, 0.8645, 0.08831, 0.5464, 0.08978, 0.5567, 0.08841, 0.5543, 0.08659, 0.5435, 0.053, 0.5623, 0.06153, 0.5694, 0.1071, 0.6483, 0.1099, 0.6609, 0.1099, 0.6609, 0.1071, 0.6483, 0.1296, 0.6257, 0.1381, 0.6327, 0.5853, 0.9637, 0.5219, 0.9596, 0.5219, 0.9581, 0.5853, 0.9317, 0.2274, 0.6842, 0.2165, 0.6824, 0.1451, 0.6412, 0.1381, 0.6327, 0.1099, 0.6609, 0.1225, 0.6638, 0.2083, 0.7132, 0.217, 0.7228, 0.1381, 0.6327, 0.1451, 0.6412, 0.1225, 0.6638, 0.1099, 0.6609, 0.2937, 0.9462, 0.2937, 0.8962, 0.2956, 0.8962, 0.3349, 0.9462, 0.2274, 0.6842, 0.2377, 0.6881, 0.2294, 0.7189, 0.217, 0.7228, 0.2789, 0.6842, 0.2789, 0.6881, 0.2377, 0.6881, 0.2274, 0.6842, 0.5039, 0.8388, 0.5063, 0.8388, 0.5058, 0.8403, 0.5039, 0.8403, 0.3, 0.8753, 0.296, 0.9388, 0.2944, 0.9388, 0.2681, 0.8753, 0.4869, 0.8403, 0.4828, 0.8403, 0.4824, 0.8388, 0.4873, 0.8388, 0.02554, 0.9338, 0.0647, 0.8838, 0.06883, 0.8838, 0.108, 0.9338, 0.09542, 0.8183, 0.1588, 0.8446, 0.1588, 0.8462, 0.09542, 0.8502, 0.8191, 0.8756, 0.7721, 0.9256, 0.7671, 0.9256, 0.7201, 0.8756, 0.4574, 0.8388, 0.4612, 0.8388, 0.4616, 0.8403, 0.4571, 0.8403, 0.6838, 0.9835, 0.6223, 0.9787, 0.6223, 0.9771, 0.6838, 0.9516, 0.4221, 0.8963, 0.4546, 0.9461, 0.4536, 0.9466, 0.4194, 0.8962, 0.6171, 0.8962, 0.59, 0.9616, 0.5885, 0.9616, 0.5852, 0.8962, 0.6336, 0.2262, 0.6098, 0.2262, 0.6098, 0.2032, 0.6336, 0.2032, 0.5328, 0.2898, 0.5209, 0.2898, 0.5209, 0.2655, 0.5328, 0.2655, 0.5187, 0.07739, 0.5187, 0.137, 0.5417, 0.137, 0.5417, 0.07739, 0.5187, 0.137, 0.5187, 0.2098, 0.5417, 0.2098, 0.5417, 0.137, 0.6604, 0.6563, 0.6362, 0.6563, 0.6362, 0.6333, 0.6604, 0.6333, 0.6604, 0.609, 0.6604, 0.6333, 0.6362, 0.6333, 0.6362, 0.609, 0.5205, 0.07296, 0.5205, 0.04859, 0.5435, 0.04859, 0.5435, 0.07296, 0.143, 0.1268, 0.1085, 0.04802, 0.1942, 0.04802, 0.1651, 0.1172, 0.1914, 0.5682, 0.1914, 0.5648, 0.2766, 0.5648, 0.2766, 0.5682, 0.1651, 0.1172, 0.1942, 0.04802, 0.2557, 0.1034, 0.1746, 0.1389, 0.6098, 0.3384, 0.6336, 0.3384, 0.6336, 0.4112, 0.6098, 0.4112, 0.6098, 0.2788, 0.6336, 0.2788, 0.6336, 0.3384, 0.6098, 0.3384, 0.4104, 0.1051, 0.4342, 0.1051, 0.4342, 0.1293, 0.4104, 0.1293, 0.6098, 0.042, 0.6336, 0.042, 0.6336, 0.1148, 0.6098, 0.1148, 0.6098, 0.1744, 0.6336, 0.1744, 0.6336, 0.2032, 0.6098, 0.2032, 0.186, 0.5042, 0.1422, 0.4044, 0.2449, 0.3593, 0.2437, 0.4415, 0.2766, 0.5682, 0.2766, 0.5648, 0.3588, 0.566, 0.3588, 0.5693, 0.128, 0.8898, 0.1424, 0.9063, 0.1424, 0.9099, 0.1279, 0.9264, 0.1431, 0.9279, 0.1676, 0.9279, 0.1676, 0.9645, 0.1431, 0.9645, 0.7518, 0.9516, 0.7518, 0.9838, 0.7441, 0.9799, 0.7441, 0.9554, 0.1184, 0.9279, 0.1431, 0.9279, 0.1431, 0.9645, 0.1184, 0.9645, 0.1924, 0.9645, 0.1676, 0.9645, 0.1676, 0.9279, 0.1924, 0.9279, 0.7193, 0.9554, 0.7193, 0.9516, 0.7518, 0.9516, 0.7441, 0.9554, 0.04442, 0.8435, 0.04442, 0.811, 0.04828, 0.8187, 0.04828, 0.8435, 0.07278, 0.8187, 0.04828, 0.8187, 0.04442, 0.811, 0.07663, 0.811, 0.6098, 0.1148, 0.6336, 0.1148, 0.6336, 0.1744, 0.6098, 0.1744, 0.6604, 0.6563, 0.6604, 0.6683, 0.6362, 0.6683, 0.6362, 0.6563, 0.5187, 0.04866, 0.5187, 0.07739, 0.5417, 0.07739, 0.5417, 0.04866, 0.5205, 0.2111, 0.5205, 0.07296, 0.5435, 0.07296, 0.5435, 0.2111, 0.6604, 0.4709, 0.6604, 0.609, 0.6362, 0.609, 0.6362, 0.4709, 0.4332, 0.1912, 0.4332, 0.05311, 0.4574, 0.05311, 0.4574, 0.1912, 0.5209, 0.3415, 0.5209, 0.3171, 0.5451, 0.3171, 0.5451, 0.3415, 0.6098, 0.2381, 0.6336, 0.2381, 0.6336, 0.2668, 0.6098, 0.2668, 0.6336, 0.2262, 0.6336, 0.2381, 0.6098, 0.2381, 0.6098, 0.2262, 0.5205, 0.07296, 0.5085, 0.07296, 0.5085, 0.04859, 0.5205, 0.04859, 0.5187, 0.04866, 0.5068, 0.04866, 0.5068, 0.07739, 0.5187, 0.07739, 0.5209, 0.2912, 0.5328, 0.2912, 0.5328, 0.3156, 0.5209, 0.3156, 0.6098, 0.2788, 0.6098, 0.2668, 0.6336, 0.2668, 0.6336, 0.2788, 0.8962, 0.5462, 0.9361, 0.5462, 0.9361, 0.5857, 0.8962, 0.5857, 0.8962, 0.5857, 0.9361, 0.5857, 0.9361, 0.5913, 0.8962, 0.5913, 0.8377, 0.0463, 0.8377, 0.1411, 0.7982, 0.1411, 0.7982, 0.0463, 0.7982, 0.0463, 0.7982, 0.1411, 0.7925, 0.1411, 0.7925, 0.0463, 0.8377, 0.1411, 0.8377, 0.2442, 0.7982, 0.2442, 0.7982, 0.1411, 0.7982, 0.1411, 0.7982, 0.2442, 0.7925, 0.2442, 0.7925, 0.1411, 0.8724, 0.04189, 0.8724, 0.03776, 0.9118, 0.03776, 0.9118, 0.04189, 0.9118, 0.04189, 0.9118, 0.03776, 0.9175, 0.03776, 0.9175, 0.04189, 0.8724, 0.2852, 0.8724, 0.1615, 0.9118, 0.1615, 0.9118, 0.2852, 0.9118, 0.2852, 0.9118, 0.1615, 0.9175, 0.1615, 0.9175, 0.2852, 0.8724, 0.347, 0.8724, 0.2852, 0.9118, 0.2852, 0.9118, 0.347, 0.9118, 0.347, 0.9118, 0.2852, 0.9175, 0.2852, 0.9175, 0.347, 0.9118, 0.1615, 0.9118, 0.04766, 0.9175, 0.04766, 0.9175, 0.1615, 0.9118, 0.04766, 0.9118, 0.04189, 0.9175, 0.04189, 0.9175, 0.04766, 0.8724, 0.1615, 0.8724, 0.04766, 0.9118, 0.04766, 0.9118, 0.1615, 0.8724, 0.04766, 0.8724, 0.04189, 0.9118, 0.04189, 0.9118, 0.04766, 0.7982, 0.03806, 0.7982, 0.04149, 0.7925, 0.04149, 0.7925, 0.03806, 0.504, 0.9518, 0.5058, 0.9572, 0.3374, 0.9548, 0.3364, 0.9517, 0.8377, 0.03806, 0.8377, 0.04149, 0.7982, 0.04149, 0.7982, 0.03806, 0.8377, 0.04149, 0.8377, 0.0463, 0.7982, 0.0463, 0.7982, 0.04149, 0.5008, 0.8962, 0.4592, 0.9457, 0.4555, 0.9457, 0.4259, 0.8964, 0.4259, 0.8964, 0.4555, 0.9457, 0.4546, 0.9461, 0.4221, 0.8963, 0.4571, 0.8388, 0.4572, 0.8388, 0.4568, 0.8403, 0.4567, 0.8403, 0.4572, 0.8388, 0.4574, 0.8388, 0.4571, 0.8403, 0.4568, 0.8403, 0.04805, 0.5538, 0.05757, 0.5626, 0.05922, 0.5654, 0.05011, 0.5573, 0.05011, 0.5573, 0.05922, 0.5654, 0.06153, 0.5694, 0.053, 0.5623, 0.1381, 0.6327, 0.1296, 0.6257, 0.09171, 0.56, 0.09072, 0.5506, 0.09072, 0.5506, 0.09171, 0.56, 0.08978, 0.5567, 0.08831, 0.5464, 0.7682, 0.8645, 0.8094, 0.8149, 0.8108, 0.8149, 0.7714, 0.8644, 0.7714, 0.8644, 0.8108, 0.8149, 0.8121, 0.8149, 0.7759, 0.8644, 0.5089, 0.5548, 0.5069, 0.5584, 0.4687, 0.5475, 0.4704, 0.5445, 0.5069, 0.5584, 0.504, 0.5634, 0.4663, 0.5516, 0.4687, 0.5475, 0.7925, 0.03806, 0.7925, 0.04149, 0.7531, 0.04149, 0.7531, 0.03806, 0.7925, 0.04149, 0.7925, 0.0463, 0.7531, 0.0463, 0.7531, 0.04149, 0.9175, 0.1615, 0.9175, 0.04766, 0.9569, 0.04766, 0.9569, 0.1615, 0.9175, 0.04766, 0.9175, 0.04189, 0.9569, 0.04189, 0.9569, 0.04766, 0.5058, 0.9572, 0.5087, 0.961, 0.3381, 0.9584, 0.3374, 0.9548, 0.1602, 0.8898, 0.1457, 0.9063, 0.1424, 0.9063, 0.128, 0.8898, 0.1279, 0.9264, 0.1424, 0.9099, 0.1457, 0.9099, 0.1602, 0.9264, 0.1602, 0.9264, 0.1457, 0.9099, 0.1457, 0.9063, 0.1602, 0.8898, 0.5087, 0.961, 0.5068, 0.9663, 0.337, 0.9614, 0.3381, 0.9584, 0.507, 0.9481, 0.504, 0.9518, 0.3364, 0.9517, 0.3371, 0.9481, 0.7982, 0.2442, 0.7982, 0.2957, 0.7925, 0.2957, 0.7925, 0.2442, 0.8377, 0.2442, 0.8377, 0.2957, 0.7982, 0.2957, 0.7982, 0.2442, 0.9195, 0.8756, 0.8723, 0.9256, 0.87, 0.9256, 0.87, 0.8756, 0.217, 0.7228, 0.2294, 0.7189, 0.2789, 0.7189, 0.2789, 0.7228, 0.3399, 0.7238, 0.278, 0.7238, 0.2781, 0.6852, 0.3296, 0.6852, 0.7925, 0.2442, 0.7925, 0.2957, 0.7531, 0.2957, 0.7531, 0.2442, 0.1602, 0.8898, 0.1927, 0.8898, 0.1927, 0.9264, 0.1602, 0.9264, 0.07663, 0.811, 0.07663, 0.8435, 0.07278, 0.8435, 0.07278, 0.8187, 0.7518, 0.9838, 0.7193, 0.9838, 0.7193, 0.9799, 0.7441, 0.9799, 0.1279, 0.9264, 0.09542, 0.9264, 0.09544, 0.8898, 0.128, 0.8898, 0.9117, 0.347, 0.9117, 0.4089, 0.8722, 0.4089, 0.8722, 0.347, 0.9117, 0.4089, 0.9117, 0.5326, 0.8722, 0.5326, 0.8722, 0.4089, 0.9117, 0.6522, 0.9117, 0.6563, 0.8722, 0.6563, 0.8722, 0.6522, 0.7983, 0.4503, 0.7983, 0.3472, 0.8378, 0.3472, 0.8378, 0.4503, 0.7983, 0.5451, 0.7983, 0.4503, 0.8378, 0.4503, 0.8378, 0.5451, 0.2131, 0.7217, 0.2043, 0.7121, 0.2126, 0.6813, 0.2235, 0.6831, 0.08269, 0.5423, 0.0845, 0.5532, 0.05367, 0.5615, 0.04414, 0.5527, 0.9335, 0.466, 0.8936, 0.466, 0.8936, 0.4265, 0.9335, 0.4265, 0.4517, 0.6593, 0.3445, 0.7212, 0.3342, 0.6826, 0.4235, 0.6311, 0.5086, 0.5608, 0.4517, 0.6593, 0.4235, 0.6311, 0.4709, 0.549, 0.3223, 0.8865, 0.3717, 0.9227, 0.3717, 0.9272, 0.3221, 0.9766, 0.08441, 0.5453, 0.08588, 0.5556, 0.0845, 0.5532, 0.08269, 0.5423, 0.04909, 0.5612, 0.05763, 0.5683, 0.1031, 0.6472, 0.106, 0.6598, 0.106, 0.6598, 0.1031, 0.6472, 0.1257, 0.6246, 0.1342, 0.6316, 0.2342, 0.8307, 0.2976, 0.8348, 0.2976, 0.8363, 0.2342, 0.8627, 0.2235, 0.6831, 0.2126, 0.6813, 0.1412, 0.6401, 0.1342, 0.6316, 0.106, 0.6598, 0.1186, 0.6626, 0.2043, 0.7121, 0.2131, 0.7217, 0.1342, 0.6316, 0.1412, 0.6401, 0.1186, 0.6626, 0.106, 0.6598, 0.2098, 0.8962, 0.2098, 0.9462, 0.2079, 0.9462, 0.1686, 0.8962, 0.2235, 0.6831, 0.2338, 0.687, 0.2255, 0.7178, 0.2131, 0.7217, 0.275, 0.6831, 0.275, 0.687, 0.2338, 0.687, 0.2235, 0.6831, 0.51, 0.8403, 0.5077, 0.8403, 0.5081, 0.8388, 0.51, 0.8388, 0.9188, 0.9102, 0.9149, 0.9737, 0.9133, 0.9737, 0.8869, 0.9102, 0.4764, 0.8388, 0.4805, 0.8388, 0.4809, 0.8403, 0.4759, 0.8403, 0.1671, 0.8962, 0.1279, 0.9462, 0.1238, 0.9462, 0.08466, 0.8962, 0.2525, 0.9477, 0.3159, 0.974, 0.3159, 0.9756, 0.2525, 0.9796, 0.8206, 0.8742, 0.8676, 0.8242, 0.8725, 0.8242, 0.9195, 0.8742, 0.4544, 0.8403, 0.4507, 0.8403, 0.4502, 0.8388, 0.4548, 0.8388, 0.9602, 0.8242, 0.9554, 0.8857, 0.9538, 0.8857, 0.9283, 0.8242, 0.4152, 0.9466, 0.3827, 0.8967, 0.3836, 0.8962, 0.4179, 0.9466, 0.7255, 0.867, 0.7908, 0.8941, 0.7908, 0.8957, 0.7255, 0.8989, 0.6321, 0.229, 0.6559, 0.229, 0.6559, 0.252, 0.6321, 0.252, 0.5343, 0.2655, 0.5463, 0.2655, 0.5463, 0.2898, 0.5343, 0.2898, 0.5193, 0.07543, 0.5193, 0.1351, 0.5423, 0.1351, 0.5423, 0.07543, 0.5193, 0.1351, 0.5193, 0.2079, 0.5423, 0.2079, 0.5423, 0.1351, 0.6573, 0.6563, 0.633, 0.6563, 0.633, 0.6333, 0.6573, 0.6333, 0.6573, 0.609, 0.6573, 0.6333, 0.633, 0.6333, 0.633, 0.609, 0.5192, 0.07296, 0.5192, 0.04859, 0.5422, 0.04859, 0.5422, 0.07296, 0.162, 0.1702, 0.1964, 0.249, 0.1107, 0.249, 0.1398, 0.1799, 0.3604, 0.5644, 0.3604, 0.5678, 0.2752, 0.5678, 0.2753, 0.5644, 0.1398, 0.1799, 0.1107, 0.249, 0.04926, 0.1937, 0.1303, 0.1582, 0.6559, 0.1167, 0.6321, 0.1167, 0.6321, 0.04395, 0.6559, 0.04395, 0.6559, 0.1764, 0.6321, 0.1764, 0.6321, 0.1167, 0.6559, 0.1167, 0.458, 0.1536, 0.4342, 0.1536, 0.4342, 0.1293, 0.458, 0.1293, 0.6559, 0.4132, 0.6321, 0.4132, 0.6321, 0.3404, 0.6559, 0.3404, 0.6559, 0.2807, 0.6321, 0.2807, 0.6321, 0.252, 0.6559, 0.252, 0.0984, 0.3045, 0.1422, 0.4044, 0.0395, 0.4494, 0.04069, 0.3672, 0.2753, 0.5644, 0.2752, 0.5678, 0.1931, 0.5666, 0.1931, 0.5633, 0.2341, 0.9007, 0.2196, 0.8843, 0.2196, 0.8806, 0.2341, 0.8641, 0.2678, 0.9403, 0.2923, 0.9403, 0.2923, 0.9769, 0.2678, 0.9769, 0.5868, 0.9797, 0.5868, 0.9475, 0.5946, 0.9514, 0.5946, 0.9759, 0.243, 0.9403, 0.2678, 0.9403, 0.2678, 0.9769, 0.243, 0.9769, 0.317, 0.9769, 0.2923, 0.9769, 0.2923, 0.9403, 0.317, 0.9403, 0.6193, 0.9759, 0.6193, 0.9797, 0.5868, 0.9797, 0.5946, 0.9759, 0.1677, 0.8301, 0.1677, 0.8626, 0.1638, 0.8548, 0.1638, 0.8301, 0.1393, 0.8548, 0.1638, 0.8548, 0.1677, 0.8626, 0.1355, 0.8626, 0.6559, 0.3404, 0.6321, 0.3404, 0.6321, 0.2807, 0.6559, 0.2807, 0.6573, 0.6563, 0.6573, 0.6683, 0.633, 0.6683, 0.633, 0.6563, 0.5193, 0.04671, 0.5193, 0.07543, 0.5423, 0.07543, 0.5423, 0.04671, 0.5192, 0.2111, 0.5192, 0.07296, 0.5422, 0.07296, 0.5422, 0.2111, 0.6573, 0.4709, 0.6573, 0.609, 0.633, 0.609, 0.6331, 0.4708, 0.432, 0.05311, 0.432, 0.1912, 0.4078, 0.1912, 0.4078, 0.05311, 0.5451, 0.3688, 0.5451, 0.3932, 0.5209, 0.3932, 0.5209, 0.3688, 0.6559, 0.2171, 0.6321, 0.2171, 0.6321, 0.1883, 0.6559, 0.1883, 0.6321, 0.229, 0.6321, 0.2171, 0.6559, 0.2171, 0.6559, 0.229, 0.5192, 0.07296, 0.5073, 0.07296, 0.5073, 0.04859, 0.5192, 0.04859, 0.5193, 0.04671, 0.5074, 0.04671, 0.5074, 0.07543, 0.5193, 0.07543, 0.6559, 0.1764, 0.6559, 0.1883, 0.6321, 0.1883, 0.6321, 0.1764, 0.9335, 0.5111, 0.8936, 0.5111, 0.8936, 0.4716, 0.9335, 0.4716, 0.9335, 0.4716, 0.8936, 0.4716, 0.8936, 0.466, 0.9335, 0.466, 0.7532, 0.5451, 0.7532, 0.4503, 0.7927, 0.4503, 0.7927, 0.5451, 0.7927, 0.5451, 0.7927, 0.4503, 0.7983, 0.4503, 0.7983, 0.5451, 0.7532, 0.4503, 0.7532, 0.3472, 0.7927, 0.3472, 0.7927, 0.4503, 0.7927, 0.4503, 0.7927, 0.3472, 0.7983, 0.3472, 0.7983, 0.4503, 0.9568, 0.6522, 0.9568, 0.6563, 0.9174, 0.6563, 0.9174, 0.6522, 0.9174, 0.6522, 0.9174, 0.6563, 0.9117, 0.6563, 0.9117, 0.6522, 0.9568, 0.4089, 0.9568, 0.5326, 0.9174, 0.5326, 0.9174, 0.4089, 0.9174, 0.4089, 0.9174, 0.5326, 0.9117, 0.5326, 0.9117, 0.4089, 0.9568, 0.347, 0.9568, 0.4089, 0.9174, 0.4089, 0.9174, 0.347, 0.9174, 0.347, 0.9174, 0.4089, 0.9117, 0.4089, 0.9117, 0.347, 0.9174, 0.5326, 0.9174, 0.6464, 0.9117, 0.6464, 0.9117, 0.5326, 0.9174, 0.6464, 0.9174, 0.6522, 0.9117, 0.6522, 0.9117, 0.6464, 0.9568, 0.5326, 0.9568, 0.6464, 0.9174, 0.6464, 0.9174, 0.5326, 0.9568, 0.6464, 0.9568, 0.6522, 0.9174, 0.6522, 0.9174, 0.6464, 0.7927, 0.5533, 0.7927, 0.5499, 0.7983, 0.5499, 0.7983, 0.5533, 0.03029, 0.9497, 0.0285, 0.9444, 0.1968, 0.9468, 0.1978, 0.9499, 0.7532, 0.5533, 0.7532, 0.5499, 0.7927, 0.5499, 0.7927, 0.5533, 0.7532, 0.5499, 0.7532, 0.5451, 0.7927, 0.5451, 0.7927, 0.5499, 0.3364, 0.9466, 0.378, 0.8972, 0.3818, 0.8972, 0.4114, 0.9465, 0.4114, 0.9465, 0.3818, 0.8972, 0.3827, 0.8967, 0.4152, 0.9466, 0.4548, 0.8403, 0.4546, 0.8403, 0.455, 0.8388, 0.4552, 0.8388, 0.4546, 0.8403, 0.4544, 0.8403, 0.4548, 0.8388, 0.455, 0.8388, 0.04414, 0.5527, 0.05367, 0.5615, 0.05532, 0.5643, 0.04621, 0.5562, 0.04621, 0.5562, 0.05532, 0.5643, 0.05763, 0.5683, 0.04909, 0.5612, 0.1342, 0.6316, 0.1257, 0.6246, 0.0878, 0.5589, 0.08681, 0.5495, 0.08681, 0.5495, 0.0878, 0.5589, 0.08588, 0.5556, 0.08441, 0.5453, 0.3221, 0.8788, 0.3717, 0.9199, 0.3717, 0.9213, 0.3222, 0.8819, 0.3222, 0.8819, 0.3717, 0.9213, 0.3717, 0.9227, 0.3223, 0.8865, 0.5136, 0.5522, 0.5115, 0.5558, 0.4733, 0.5449, 0.4751, 0.5419, 0.5115, 0.5558, 0.5086, 0.5608, 0.4709, 0.549, 0.4733, 0.5449, 0.7983, 0.5533, 0.7983, 0.5499, 0.8378, 0.5499, 0.8378, 0.5533, 0.7983, 0.5499, 0.7983, 0.5451, 0.8378, 0.5451, 0.8378, 0.5499, 0.9117, 0.5326, 0.9117, 0.6464, 0.8722, 0.6464, 0.8722, 0.5326, 0.9117, 0.6464, 0.9117, 0.6522, 0.8722, 0.6522, 0.8722, 0.6464, 0.0285, 0.9444, 0.02554, 0.9406, 0.1962, 0.9432, 0.1968, 0.9468, 0.2019, 0.9007, 0.2164, 0.8843, 0.2196, 0.8843, 0.2341, 0.9007, 0.2341, 0.8641, 0.2196, 0.8806, 0.2164, 0.8806, 0.2019, 0.8641, 0.2019, 0.8641, 0.2164, 0.8806, 0.2164, 0.8843, 0.2019, 0.9007, 0.02554, 0.9406, 0.02746, 0.9353, 0.1973, 0.9402, 0.1962, 0.9432, 0.02726, 0.9535, 0.03029, 0.9497, 0.1978, 0.9499, 0.1972, 0.9535, 0.7927, 0.3472, 0.7927, 0.2957, 0.7983, 0.2957, 0.7983, 0.3472, 0.7532, 0.3472, 0.7532, 0.2957, 0.7927, 0.2957, 0.7927, 0.3472, 0.4747, 0.9767, 0.4247, 0.9295, 0.4247, 0.9272, 0.4747, 0.9272, 0.2131, 0.7217, 0.2255, 0.7178, 0.275, 0.7178, 0.275, 0.7217, 0.3445, 0.7212, 0.2827, 0.7211, 0.2827, 0.6826, 0.3342, 0.6826, 0.7983, 0.3472, 0.7983, 0.2957, 0.8378, 0.2957, 0.8378, 0.3472, 0.2019, 0.9007, 0.1694, 0.9007, 0.1694, 0.8641, 0.2019, 0.8641, 0.1355, 0.8626, 0.1355, 0.8301, 0.1393, 0.8301, 0.1393, 0.8548, 0.5868, 0.9475, 0.6193, 0.9475, 0.6193, 0.9514, 0.5946, 0.9514, 0.2341, 0.8641, 0.2666, 0.8641, 0.2666, 0.9007, 0.2341, 0.9007, 0.9175, 0.347, 0.9569, 0.347, 0.9569, 0.4089, 0.9175, 0.4089, 0.9175, 0.4089, 0.9569, 0.4089, 0.9569, 0.5326, 0.9175, 0.5326, 0.9175, 0.6522, 0.9569, 0.6522, 0.9569, 0.6563, 0.9175, 0.6563, 0.7925, 0.4503, 0.7531, 0.4503, 0.7531, 0.3472, 0.7925, 0.3472, 0.7925, 0.5451, 0.7531, 0.5451, 0.7531, 0.4503, 0.7925, 0.4503, 0.3408, 0.7228, 0.3304, 0.6842, 0.3413, 0.6824, 0.3495, 0.7133, 0.4712, 0.5434, 0.5098, 0.5538, 0.5002, 0.5626, 0.4694, 0.5543, 0.8964, 0.3617, 0.8964, 0.3222, 0.9363, 0.3222, 0.9363, 0.3617, 0.1091, 0.6618, 0.1373, 0.6336, 0.2265, 0.6852, 0.2162, 0.7237, 0.05219, 0.5633, 0.08991, 0.5515, 0.1373, 0.6336, 0.1091, 0.6618, 0.6286, 0.8243, 0.7186, 0.8242, 0.6692, 0.8737, 0.6647, 0.8737, 0.4695, 0.5464, 0.4712, 0.5434, 0.4694, 0.5543, 0.468, 0.5567, 0.5048, 0.5624, 0.4479, 0.6609, 0.4507, 0.6483, 0.4963, 0.5694, 0.4479, 0.6609, 0.4197, 0.6327, 0.4282, 0.6257, 0.4507, 0.6483, 0.1745, 0.9796, 0.1745, 0.9477, 0.2379, 0.974, 0.2379, 0.9756, 0.3304, 0.6842, 0.4197, 0.6327, 0.4127, 0.6412, 0.3413, 0.6824, 0.4479, 0.6609, 0.3408, 0.7228, 0.3495, 0.7133, 0.4352, 0.6638, 0.4197, 0.6327, 0.4479, 0.6609, 0.4352, 0.6638, 0.4127, 0.6412, 0.2937, 0.9462, 0.2525, 0.9462, 0.2918, 0.8962, 0.2937, 0.8962, 0.3304, 0.6842, 0.3408, 0.7228, 0.3284, 0.7189, 0.3201, 0.6881, 0.2789, 0.6842, 0.3304, 0.6842, 0.3201, 0.6881, 0.2789, 0.6881, 0.5039, 0.8388, 0.5039, 0.8403, 0.5021, 0.8403, 0.5016, 0.8388, 0.8206, 0.959, 0.8206, 0.9271, 0.884, 0.9535, 0.884, 0.9551, 0.4635, 0.8403, 0.4631, 0.8388, 0.468, 0.8388, 0.4676, 0.8403, 0.7032, 0.9263, 0.6208, 0.9263, 0.6599, 0.8763, 0.6641, 0.8763, 0.9203, 0.9102, 0.9522, 0.9102, 0.9482, 0.9736, 0.9466, 0.9736, 0.7533, 0.9097, 0.8523, 0.9097, 0.8053, 0.9597, 0.8003, 0.9597, 0.4895, 0.8403, 0.4892, 0.8388, 0.4937, 0.8388, 0.4933, 0.8403, 0.8221, 0.9769, 0.8221, 0.945, 0.8836, 0.9705, 0.8836, 0.9721, 0.505, 0.9457, 0.5023, 0.9458, 0.536, 0.8963, 0.5372, 0.8962, 0.8576, 0.867, 0.8576, 0.8989, 0.7923, 0.8957, 0.7923, 0.8941, 0.6336, 0.2262, 0.6336, 0.2032, 0.6574, 0.2032, 0.6574, 0.2262, 0.3015, 0.9131, 0.3015, 0.8888, 0.3134, 0.8888, 0.3134, 0.9131, 0.5197, 0.07641, 0.5427, 0.07641, 0.5427, 0.1361, 0.5197, 0.1361, 0.5197, 0.1361, 0.5427, 0.1361, 0.5427, 0.2088, 0.5197, 0.2088, 0.6088, 0.6563, 0.6088, 0.6333, 0.633, 0.6333, 0.633, 0.6563, 0.6088, 0.609, 0.633, 0.609, 0.633, 0.6333, 0.6088, 0.6333, 0.5174, 0.07209, 0.5404, 0.07209, 0.5404, 0.04772, 0.5174, 0.04772, 0.162, 0.1702, 0.1841, 0.1606, 0.2546, 0.1861, 0.1964, 0.249, 0.1903, 0.5636, 0.2755, 0.5639, 0.2755, 0.5673, 0.1903, 0.567, 0.1841, 0.1606, 0.1746, 0.1389, 0.2557, 0.1034, 0.2546, 0.1861, 0.6574, 0.3384, 0.6574, 0.4112, 0.6336, 0.4112, 0.6336, 0.3384, 0.6574, 0.2788, 0.6574, 0.3384, 0.6336, 0.3384, 0.6336, 0.2788, 0.458, 0.1051, 0.458, 0.1293, 0.4342, 0.1293, 0.4342, 0.1051, 0.6574, 0.042, 0.6574, 0.1148, 0.6336, 0.1148, 0.6336, 0.042, 0.6574, 0.1744, 0.6574, 0.2032, 0.6336, 0.2032, 0.6336, 0.1744, 0.0984, 0.3045, 0.1836, 0.3045, 0.2449, 0.3593, 0.1422, 0.4044, 0.2755, 0.5639, 0.3577, 0.5631, 0.3577, 0.5665, 0.2755, 0.5673, 0.1602, 0.8517, 0.1602, 0.8883, 0.1457, 0.8718, 0.1457, 0.8682, 0.09367, 0.9279, 0.09367, 0.9645, 0.06916, 0.9645, 0.06916, 0.9279, 0.7533, 0.9516, 0.7611, 0.9554, 0.7611, 0.9799, 0.7533, 0.9838, 0.1184, 0.9279, 0.1184, 0.9645, 0.09367, 0.9645, 0.09367, 0.9279, 0.04442, 0.9645, 0.04442, 0.9279, 0.06916, 0.9279, 0.06916, 0.9645, 0.7858, 0.9554, 0.7611, 0.9554, 0.7533, 0.9516, 0.7858, 0.9516, 0.7178, 0.9516, 0.7178, 0.9554, 0.6931, 0.9554, 0.6853, 0.9516, 0.6931, 0.9799, 0.6853, 0.9838, 0.6853, 0.9516, 0.6931, 0.9554, 0.6574, 0.1148, 0.6574, 0.1744, 0.6336, 0.1744, 0.6336, 0.1148, 0.6088, 0.6563, 0.633, 0.6563, 0.633, 0.6683, 0.6088, 0.6683, 0.5197, 0.04769, 0.5427, 0.04769, 0.5427, 0.07641, 0.5197, 0.07641, 0.5174, 0.2102, 0.5404, 0.2102, 0.5404, 0.07209, 0.5174, 0.07209, 0.6088, 0.4708, 0.6331, 0.4708, 0.633, 0.609, 0.6088, 0.609, 0.432, 0.05311, 0.4563, 0.05311, 0.4563, 0.1912, 0.432, 0.1912, 0.5209, 0.3946, 0.5451, 0.3946, 0.5451, 0.419, 0.5209, 0.419, 0.6574, 0.2381, 0.6574, 0.2668, 0.6336, 0.2668, 0.6336, 0.2381, 0.6336, 0.2262, 0.6574, 0.2262, 0.6574, 0.2381, 0.6336, 0.2381, 0.5174, 0.07209, 0.5174, 0.04772, 0.5055, 0.04772, 0.5055, 0.07209, 0.5197, 0.04769, 0.5197, 0.07641, 0.5077, 0.07641, 0.5077, 0.04769, 0.5343, 0.3156, 0.5343, 0.2912, 0.5463, 0.2912, 0.5463, 0.3156, 0.6574, 0.2788, 0.6336, 0.2788, 0.6336, 0.2668, 0.6574, 0.2668, 0.8964, 0.4068, 0.8964, 0.3673, 0.9363, 0.3673, 0.9363, 0.4068, 0.8964, 0.3673, 0.8964, 0.3617, 0.9363, 0.3617, 0.9363, 0.3673, 0.8377, 0.5451, 0.7982, 0.5451, 0.7982, 0.4503, 0.8377, 0.4503, 0.7982, 0.5451, 0.7925, 0.5451, 0.7925, 0.4503, 0.7982, 0.4503, 0.8377, 0.4503, 0.7982, 0.4503, 0.7982, 0.3472, 0.8377, 0.3472, 0.7982, 0.4503, 0.7925, 0.4503, 0.7925, 0.3472, 0.7982, 0.3472, 0.8724, 0.6522, 0.9118, 0.6522, 0.9118, 0.6563, 0.8724, 0.6563, 0.9118, 0.6522, 0.9175, 0.6522, 0.9175, 0.6563, 0.9118, 0.6563, 0.8724, 0.4089, 0.9118, 0.4089, 0.9118, 0.5326, 0.8724, 0.5326, 0.9118, 0.4089, 0.9175, 0.4089, 0.9175, 0.5326, 0.9118, 0.5326, 0.8724, 0.347, 0.9118, 0.347, 0.9118, 0.4089, 0.8724, 0.4089, 0.9118, 0.347, 0.9175, 0.347, 0.9175, 0.4089, 0.9118, 0.4089, 0.9118, 0.5326, 0.9175, 0.5326, 0.9175, 0.6464, 0.9118, 0.6464, 0.9118, 0.6464, 0.9175, 0.6464, 0.9175, 0.6522, 0.9118, 0.6522, 0.8724, 0.5326, 0.9118, 0.5326, 0.9118, 0.6464, 0.8724, 0.6464, 0.8724, 0.6464, 0.9118, 0.6464, 0.9118, 0.6522, 0.8724, 0.6522, 0.7982, 0.5533, 0.7925, 0.5533, 0.7925, 0.5499, 0.7982, 0.5499, 0.6273, 0.9357, 0.7948, 0.9404, 0.7937, 0.9434, 0.6254, 0.941, 0.8377, 0.5533, 0.7982, 0.5533, 0.7982, 0.5499, 0.8377, 0.5499, 0.8377, 0.5499, 0.7982, 0.5499, 0.7982, 0.5451, 0.8377, 0.5451, 0.5837, 0.9458, 0.5087, 0.9456, 0.5384, 0.8962, 0.5421, 0.8962, 0.5087, 0.9456, 0.505, 0.9457, 0.5372, 0.8962, 0.5384, 0.8962, 0.4892, 0.8403, 0.4888, 0.8388, 0.489, 0.8388, 0.4893, 0.8403, 0.4893, 0.8403, 0.489, 0.8388, 0.4892, 0.8388, 0.4895, 0.8403, 0.5098, 0.5538, 0.5077, 0.5574, 0.4986, 0.5654, 0.5002, 0.5626, 0.5077, 0.5574, 0.5048, 0.5624, 0.4963, 0.5694, 0.4986, 0.5654, 0.4197, 0.6327, 0.4671, 0.5506, 0.4661, 0.56, 0.4282, 0.6257, 0.4671, 0.5506, 0.4695, 0.5464, 0.468, 0.5567, 0.4661, 0.56, 0.6208, 0.8242, 0.624, 0.8243, 0.6638, 0.8742, 0.6629, 0.8748, 0.624, 0.8243, 0.6286, 0.8243, 0.6647, 0.8737, 0.6638, 0.8742, 0.04724, 0.5547, 0.08579, 0.5444, 0.08751, 0.5473, 0.0493, 0.5583, 0.0493, 0.5583, 0.08751, 0.5473, 0.08991, 0.5515, 0.05219, 0.5633, 0.7925, 0.5533, 0.7531, 0.5533, 0.7531, 0.5499, 0.7925, 0.5499, 0.7925, 0.5499, 0.7531, 0.5499, 0.7531, 0.5451, 0.7925, 0.5451, 0.9175, 0.5326, 0.9569, 0.5326, 0.9569, 0.6464, 0.9175, 0.6464, 0.9175, 0.6464, 0.9569, 0.6464, 0.9569, 0.6522, 0.9175, 0.6522, 0.6254, 0.941, 0.7937, 0.9434, 0.793, 0.947, 0.6223, 0.9447, 0.1279, 0.8517, 0.1602, 0.8517, 0.1457, 0.8682, 0.1424, 0.8682, 0.1602, 0.8883, 0.1279, 0.8883, 0.1424, 0.8718, 0.1457, 0.8718, 0.1279, 0.8883, 0.1279, 0.8517, 0.1424, 0.8682, 0.1424, 0.8718, 0.6223, 0.9447, 0.793, 0.947, 0.794, 0.9501, 0.6241, 0.9501, 0.6244, 0.9319, 0.7942, 0.9368, 0.7948, 0.9404, 0.6273, 0.9357, 0.7982, 0.3472, 0.7925, 0.3472, 0.7925, 0.2957, 0.7982, 0.2957, 0.8377, 0.3472, 0.7982, 0.3472, 0.7982, 0.2957, 0.8377, 0.2957, 0.8206, 0.8756, 0.87, 0.8756, 0.87, 0.9256, 0.8677, 0.9256, 0.3408, 0.7228, 0.2789, 0.7228, 0.2789, 0.7189, 0.3284, 0.7189, 0.2162, 0.7237, 0.2265, 0.6852, 0.2781, 0.6852, 0.278, 0.7238, 0.7925, 0.3472, 0.7531, 0.3472, 0.7531, 0.2957, 0.7925, 0.2957, 0.1279, 0.8517, 0.1279, 0.8883, 0.09542, 0.8883, 0.09542, 0.8517, 0.6853, 0.9838, 0.6931, 0.9799, 0.7178, 0.9799, 0.7178, 0.9838, 0.7533, 0.9838, 0.7611, 0.9799, 0.7858, 0.9799, 0.7858, 0.9838, 0.1602, 0.8883, 0.1602, 0.8517, 0.1927, 0.8517, 0.1927, 0.8883])
me_cylinder_004.materials.append(mat_trap)
me_cylinder_004.use_remesh_preserve_volume = False
me_cylinder_004.use_remesh_preserve_attributes = False
me_cylinder_004.use_mirror_vertex_groups = False
me_cylinder_004.update()

# ---- objects
ob_point = bpy.data.objects.new('Point', light_point)
ob_plane = bpy.data.objects.new('Plane', me_plane)
ob_cylinder = bpy.data.objects.new('Cylinder', me_cylinder)
ob_lamp = bpy.data.objects.new('Lamp', light_lamp)
ob_camera = bpy.data.objects.new('Camera', cam_camera)
ob_point_002 = bpy.data.objects.new('Point.002', light_point_002)
ob_point_001 = bpy.data.objects.new('Point.001', light_point_001)
ob_cylinder_001 = bpy.data.objects.new('Cylinder.001', me_cylinder_004)

# ---- transforms, parenting, visibility, modifiers, constraints
ob_point.location = (-4.904, 0.0, 3.834)
ob_point.lineart.crease_threshold = 0.0
ob_plane.location = (0.0, 0.0, 0.0)
ob_plane.scale = (20.0, 20.0, 20.0)
ob_plane.hide_viewport = True
ob_plane.lineart.crease_threshold = 0.0
ob_cylinder.location = (0.0, 0.0, 0.3166)
ob_cylinder.lineart.crease_threshold = 0.0
_m = ob_cylinder.modifiers.new('Mirror', 'MIRROR')
_m.use_axis = (True, True, False)
_m.use_clip = True
_m = ob_cylinder.modifiers.new('Subsurf', 'SUBSURF')
_m.uv_smooth = 'PRESERVE_CORNERS'
_m.quality = 2
_m.show_only_control_edges = False
ob_lamp.location = (4.076, -2.043, 5.904)
ob_lamp.rotation_euler = (0.6503, 0.05522, 1.866)
ob_lamp.lock_rotations_4d = False
ob_lamp.empty_display_type = 'ARROWS'
ob_lamp.color = (0.0, 0.0, 0.0, 0.0)
ob_lamp.lineart.crease_threshold = 0.0
ob_camera.location = (2.294, -2.528, 2.082)
ob_camera.rotation_euler = (1.109, 0.0, 0.8149)
ob_camera.lock_rotations_4d = False
ob_camera.empty_display_type = 'ARROWS'
ob_camera.color = (0.0, 0.0, 0.0, 0.0)
ob_camera.display_type = 'WIRE'
ob_camera.lineart.crease_threshold = 0.0
ob_point_002.location = (1.567, -1.734, 1.494)
ob_point_002.lineart.crease_threshold = 0.0
ob_point_001.location = (0.0, 0.0, 1.494)
ob_point_001.lineart.crease_threshold = 0.0
ob_cylinder_001.location = (0.0, 0.0, 0.3166)
ob_cylinder_001.lineart.crease_threshold = 0.0

# ---- collection membership
col_collection_1.objects.link(ob_point)
col_collection_1.objects.link(ob_plane)
col_collection_1.objects.link(ob_cylinder)
col_collection_1.objects.link(ob_lamp)
col_collection_1.objects.link(ob_camera)
col_collection_2.objects.link(ob_point_002)
col_collection_2.objects.link(ob_point_001)
col_collection_2.objects.link(ob_cylinder_001)

# ---- scene / render settings (as saved in the file)
scene.camera = ob_camera
scene.frame_start = 1; scene.frame_end = 250; scene.frame_set(0)
scene.render.engine = 'BLENDER_EEVEE_NEXT'
scene.render.dither_intensity = 0.0
scene.cycles.use_denoising = False
scene.cycles.samples = 128
scene.cycles.sampling_pattern = 'TABULATED_SOBOL'
scene.cycles.use_adaptive_sampling = False
scene.cycles.use_light_tree = False
scene.cycles.blur_glossy = 0.0
scene.cycles.sample_clamp_indirect = 0.0
scene.view_settings.view_transform = 'Standard'
bpy.context.view_layer.update()

